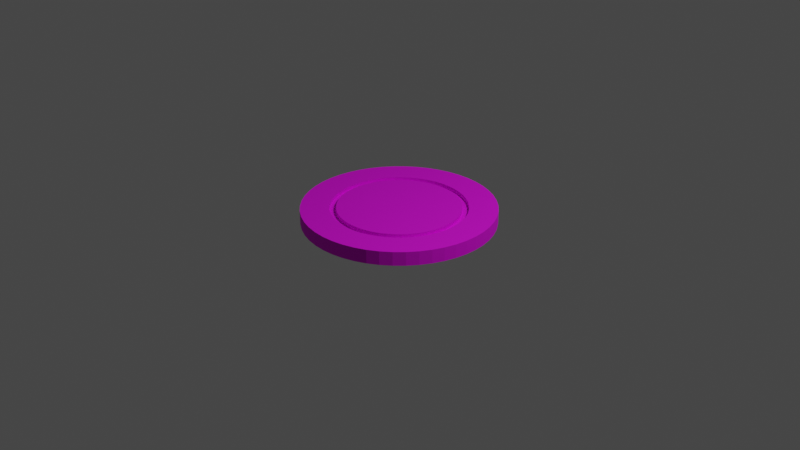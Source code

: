 # Source: Poker_Chip_Red_.blend  (saved by Blender 3.3.6; exported with 4.5.12 LTS)
import bpy
from mathutils import Matrix  # noqa: F401  (used for matrix-valued properties, if any)

bpy.ops.wm.read_factory_settings(use_empty=True)
scene = bpy.context.scene
scene.name = 'Scene'

# ---- collections
col_collection = bpy.data.collections.new('Collection'); scene.collection.children.link(col_collection)

# ---- images (referenced by path relative to the original .blend; pixels are not part of the script)
import os
ASSET_DIR = os.environ.get("B2B_ASSET_DIR", "")  # directory of the original .blend (textures are referenced by path, not embedded)
HERE = os.path.dirname(os.path.abspath(__file__))  # packed textures are extracted next to this script under _unpacked/

def load_image(name, relpath, width, height, colorspace="sRGB"):
    """Load a texture the original file referenced (path relative to the .blend, or extracted next to this script)."""
    p = next((c for c in (os.path.join(HERE, relpath), os.path.join(ASSET_DIR, relpath)) if relpath and os.path.exists(c)), "")
    if p:
        img = bpy.data.images.load(p, check_existing=True)
        img.name = name
    else:  # same state as the original file: an image datablock whose file is absent (Cycles renders it pink)
        img = bpy.data.images.new(name, width, height)
        img.source = "FILE"
        img.filepath = "//" + (relpath or name)
    img.colorspace_settings.name = colorspace
    return img
img_pokerchip_dice_rot_jpg_001 = load_image('pokerchip-dice-rot.jpg.001', 'pokerchip-dice-rot.jpg', 1024, 1024, 'sRGB')
img_poker_chip_baked = load_image('Poker Chip Baked', '', 1024, 1024, 'sRGB')

# ---- materials (node trees are filled in below, after node groups)
mat_material_001 = bpy.data.materials.new('Material.001')

# ---- material node trees
mat_material_001.use_nodes = True; mat_material_001.node_tree.nodes.clear()
_N = mat_material_001.node_tree.nodes; _L = mat_material_001.node_tree.links
n0 = _N.new('ShaderNodeBsdfPrincipled'); n0.name = 'Principled BSDF'; n0.location = (10, 244)
n0.distribution = 'GGX'
n0.subsurface_method = 'RANDOM_WALK_SKIN'
n0.inputs[1].default_value = 0.3564
n0.inputs[2].default_value = 0.78
n0.inputs[3].default_value = 1.45
n0.inputs[11].default_value = 1.552
n0.inputs[12].default_value = 0.2145
n0.inputs[13].default_value = 0.6091
n0.inputs[27].default_value = (0.0, 0.0, 0.0, 1.0)
n0.inputs[28].default_value = 1.0
n1 = _N.new('ShaderNodeOutputMaterial'); n1.name = 'Material Output'; n1.location = (456, 208)
n2 = _N.new('ShaderNodeTexImage'); n2.name = 'Image Texture'; n2.location = (-344, 102)
n2.image = img_pokerchip_dice_rot_jpg_001
n3 = _N.new('ShaderNodeTexImage'); n3.name = 'Image Texture.001'; n3.location = (-373, 440)
n3.image = img_poker_chip_baked
n4 = _N.new('ShaderNodeMix'); n4.name = 'Mix'; n4.location = (-260, 124)
n4.data_type = 'RGBA'
n4.inputs[0].default_value = 0.3564
n4.inputs[7].default_value = (1.0, 1.0, 1.0, 1.0)
n5 = _N.new('ShaderNodeMix'); n5.name = 'Mix.001'; n5.location = (-160, 124)
n5.data_type = 'RGBA'
n5.inputs[0].default_value = 0.2691
n5.inputs[6].default_value = (1.0, 1.0, 1.0, 1.0)
_L.new(n0.outputs[0], n1.inputs[0])
_L.new(n2.outputs[0], n0.inputs[0])
_L.new(n2.outputs[0], n4.inputs[6])
_L.new(n4.outputs[2], n5.inputs[7])
_L.new(n5.outputs[2], n0.inputs[14])
n1.is_active_output = True

# ---- world
world_world = bpy.data.worlds.new('World'); scene.world = world_world
world_world.use_nodes = True; world_world.node_tree.nodes.clear()
_N = world_world.node_tree.nodes; _L = world_world.node_tree.links
n0 = _N.new('ShaderNodeOutputWorld'); n0.name = 'World Output'; n0.location = (300, 300)
n1 = _N.new('ShaderNodeBackground'); n1.name = 'Background'; n1.location = (10, 300)
n1.inputs[0].default_value = (0.05088, 0.05088, 0.05088, 1.0)
_L.new(n1.outputs[0], n0.inputs[0])
n0.is_active_output = True
world_world.color = (0.05088, 0.05088, 0.05088)
world_world.use_sun_shadow = False
world_world.sun_shadow_jitter_overblur = 0.0

# ---- cameras
cam_camera = bpy.data.cameras.new('Camera')
cam_camera.clip_end = 100.0
cam_camera.ortho_scale = 7.314

# ---- lights
light_light = bpy.data.lights.new('Light', 'POINT')
light_light.transmission_factor = 0.0
light_light.energy = 1000.0
light_light.shadow_soft_size = 0.1
light_light.shadow_maximum_resolution = 0.006
light_light.use_absolute_resolution = True

# ---- meshes
me_circle = bpy.data.meshes.new('Circle')
me_circle.from_pydata([(0.0, 1.0, 0.0), (-0.1253, 0.9921, 0.0), (-0.2487, 0.9686, 0.0), (-0.3681, 0.9298, 0.0), (-0.4818, 0.8763, 0.0), (-0.5878, 0.809, 0.0), (-0.6845, 0.729, 0.0), (-0.7705, 0.6374, 0.0), (-0.8443, 0.5358, 0.0), (-0.9048, 0.4258, 0.0), (-0.9511, 0.309, 0.0), (-0.9823, 0.1874, 0.0), (-0.998, 0.06279, 0.0), (-0.998, -0.06279, 0.0), (-0.9823, -0.1874, 0.0), (-0.9511, -0.309, 0.0), (-0.9048, -0.4258, 0.0), (-0.8443, -0.5358, 0.0), (-0.7705, -0.6374, 0.0), (-0.6845, -0.729, 0.0), (-0.5878, -0.809, 0.0), (-0.4818, -0.8763, 0.0), (-0.3681, -0.9298, 0.0), (-0.2487, -0.9686, 0.0), (-0.1253, -0.9921, 0.0), (0.0, -1.0, 0.0), (0.1253, -0.9921, 0.0), (0.2487, -0.9686, 0.0), (0.3681, -0.9298, 0.0), (0.4818, -0.8763, 0.0), (0.5878, -0.809, 0.0), (0.6845, -0.729, 0.0), (0.7705, -0.6374, 0.0), (0.8443, -0.5358, 0.0), (0.9048, -0.4258, 0.0), (0.9511, -0.309, 0.0), (0.9823, -0.1874, 0.0), (0.998, -0.06279, 0.0), (0.998, 0.06279, 0.0), (0.9823, 0.1874, 0.0), (0.9511, 0.309, 0.0), (0.9048, 0.4258, 0.0), (0.8443, 0.5358, 0.0), (0.7705, 0.6374, 0.0), (0.6845, 0.729, 0.0), (0.5878, 0.809, 0.0), (0.4818, 0.8763, 0.0), (0.3681, 0.9298, 0.0), (0.2487, 0.9686, 0.0), (0.1253, 0.9921, 0.0), (3.287e-08, 0.5818, 0.0), (-0.07292, 0.5772, 0.0), (-0.1447, 0.5635, 0.0), (-0.2142, 0.541, 0.0), (-0.2803, 0.5098, 0.0), (-0.342, 0.4707, 0.0), (-0.3983, 0.4241, 0.0), (-0.4483, 0.3709, 0.0), (-0.4912, 0.3117, 0.0), (-0.5264, 0.2477, 0.0), (-0.5533, 0.1798, 0.0), (-0.5715, 0.109, 0.0), (-0.5807, 0.03653, 0.0), (-0.5807, -0.03653, 0.0), (-0.5715, -0.109, 0.0), (-0.5533, -0.1798, 0.0), (-0.5264, -0.2477, 0.0), (-0.4912, -0.3117, 0.0), (-0.4483, -0.3709, 0.0), (-0.3983, -0.4241, 0.0), (-0.342, -0.4707, 0.0), (-0.2803, -0.5098, 0.0), (-0.2142, -0.541, 0.0), (-0.1447, -0.5635, 0.0), (-0.07292, -0.5772, 0.0), (-3.287e-08, -0.5818, 0.0), (0.07292, -0.5772, 0.0), (0.1447, -0.5635, 0.0), (0.2142, -0.541, 0.0), (0.2803, -0.5098, 0.0), (0.342, -0.4707, 0.0), (0.3983, -0.4241, 0.0), (0.4483, -0.3709, 0.0), (0.4912, -0.3117, 0.0), (0.5264, -0.2477, 0.0), (0.5533, -0.1798, 0.0), (0.5715, -0.109, 0.0), (0.5807, -0.03653, 0.0), (0.5807, 0.03653, 0.0), (0.5715, 0.109, 0.0), (0.5533, 0.1798, 0.0), (0.5264, 0.2477, 0.0), (0.4912, 0.3117, 0.0), (0.4483, 0.3709, 0.0), (0.3983, 0.4241, 0.0), (0.342, 0.4707, 0.0), (0.2803, 0.5098, 0.0), (0.2142, 0.541, 0.0), (0.1447, 0.5635, 0.0), (0.07292, 0.5772, 0.0), (2.325e-08, 0.6359, 0.1449), (-0.07969, 0.6308, 0.1449), (-0.1581, 0.6159, 0.1449), (-0.2341, 0.5912, 0.1449), (-0.3063, 0.5572, 0.1449), (-0.3737, 0.5144, 0.1449), (-0.4353, 0.4635, 0.1449), (-0.4899, 0.4053, 0.1449), (-0.5369, 0.3407, 0.1449), (-0.5753, 0.2707, 0.1449), (-0.6047, 0.1965, 0.1449), (-0.6246, 0.1191, 0.1449), (-0.6346, 0.03993, 0.1449), (-0.6346, -0.03993, 0.1449), (-0.6246, -0.1191, 0.1449), (-0.6047, -0.1965, 0.1449), (-0.5753, -0.2707, 0.1449), (-0.5369, -0.3407, 0.1449), (-0.4899, -0.4053, 0.1449), (-0.4353, -0.4635, 0.1449), (-0.3737, -0.5144, 0.1449), (-0.3063, -0.5572, 0.1449), (-0.2341, -0.5912, 0.1449), (-0.1581, -0.6159, 0.1449), (-0.07969, -0.6308, 0.1449), (-2.325e-08, -0.6359, 0.1449), (0.07969, -0.6308, 0.1449), (0.1581, -0.6159, 0.1449), (0.2341, -0.5912, 0.1449), (0.3063, -0.5572, 0.1449), (0.3737, -0.5144, 0.1449), (0.4353, -0.4635, 0.1449), (0.4899, -0.4053, 0.1449), (0.5369, -0.3407, 0.1449), (0.5753, -0.2707, 0.1449), (0.6047, -0.1965, 0.1449), (0.6246, -0.1191, 0.1449), (0.6346, -0.03993, 0.1449), (0.6346, 0.03993, 0.1449), (0.6246, 0.1191, 0.1449), (0.6047, 0.1965, 0.1449), (0.5753, 0.2707, 0.1449), (0.5369, 0.3407, 0.1449), (0.4899, 0.4053, 0.1449), (0.4353, 0.4635, 0.1449), (0.3737, 0.5144, 0.1449), (0.3063, 0.5572, 0.1449), (0.2341, 0.5912, 0.1449), (0.1581, 0.6159, 0.1449), (0.07969, 0.6308, 0.1449), (-0.1253, 0.9921, 0.1449), (0.0, 1.0, 0.1449), (-0.2487, 0.9686, 0.1449), (-0.3681, 0.9298, 0.1449), (-0.4818, 0.8763, 0.1449), (-0.5878, 0.809, 0.1449), (-0.6845, 0.729, 0.1449), (-0.7705, 0.6374, 0.1449), (-0.8443, 0.5358, 0.1449), (-0.9048, 0.4258, 0.1449), (-0.9511, 0.309, 0.1449), (-0.9823, 0.1874, 0.1449), (-0.998, 0.06279, 0.1449), (-0.998, -0.06279, 0.1449), (-0.9823, -0.1874, 0.1449), (-0.9511, -0.309, 0.1449), (-0.9048, -0.4258, 0.1449), (-0.8443, -0.5358, 0.1449), (-0.7705, -0.6374, 0.1449), (-0.6845, -0.729, 0.1449), (-0.5878, -0.809, 0.1449), (-0.4818, -0.8763, 0.1449), (-0.3681, -0.9298, 0.1449), (-0.2487, -0.9686, 0.1449), (-0.1253, -0.9921, 0.1449), (0.0, -1.0, 0.1449), (0.1253, -0.9921, 0.1449), (0.2487, -0.9686, 0.1449), (0.3681, -0.9298, 0.1449), (0.4818, -0.8763, 0.1449), (0.5878, -0.809, 0.1449), (0.6845, -0.729, 0.1449), (0.7705, -0.6374, 0.1449), (0.8443, -0.5358, 0.1449), (0.9048, -0.4258, 0.1449), (0.9511, -0.309, 0.1449), (0.9823, -0.1874, 0.1449), (0.998, -0.06279, 0.1449), (0.998, 0.06279, 0.1449), (0.9823, 0.1874, 0.1449), (0.9511, 0.309, 0.1449), (0.9048, 0.4258, 0.1449), (0.8443, 0.5358, 0.1449), (0.7705, 0.6374, 0.1449), (0.6845, 0.729, 0.1449), (0.5878, 0.809, 0.1449), (0.4818, 0.8763, 0.1449), (0.3681, 0.9298, 0.1449), (0.2487, 0.9686, 0.1449), (0.1253, 0.9921, 0.1449), (-0.08827, 0.6987, 0.1449), (0.0, 0.7043, 0.1449), (-0.1752, 0.6822, 0.1449), (-0.2593, 0.6548, 0.1449), (-0.3393, 0.6172, 0.1449), (-0.414, 0.5698, 0.1449), (-0.4821, 0.5134, 0.1449), (-0.5427, 0.4489, 0.1449), (-0.5947, 0.3774, 0.1449), (-0.6373, 0.2999, 0.1449), (-0.6698, 0.2176, 0.1449), (-0.6918, 0.132, 0.1449), (-0.7029, 0.04422, 0.1449), (-0.7029, -0.04422, 0.1449), (-0.6918, -0.132, 0.1449), (-0.6698, -0.2176, 0.1449), (-0.6373, -0.2999, 0.1449), (-0.5947, -0.3774, 0.1449), (-0.5427, -0.4489, 0.1449), (-0.4821, -0.5134, 0.1449), (-0.414, -0.5698, 0.1449), (-0.3393, -0.6172, 0.1449), (-0.2593, -0.6548, 0.1449), (-0.1752, -0.6822, 0.1449), (-0.08827, -0.6987, 0.1449), (0.0, -0.7043, 0.1449), (0.08827, -0.6987, 0.1449), (0.1752, -0.6822, 0.1449), (0.2593, -0.6548, 0.1449), (0.3393, -0.6172, 0.1449), (0.414, -0.5698, 0.1449), (0.4821, -0.5134, 0.1449), (0.5427, -0.4489, 0.1449), (0.5947, -0.3774, 0.1449), (0.6373, -0.2999, 0.1449), (0.6698, -0.2176, 0.1449), (0.6918, -0.132, 0.1449), (0.7029, -0.04422, 0.1449), (0.7029, 0.04422, 0.1449), (0.6918, 0.132, 0.1449), (0.6698, 0.2176, 0.1449), (0.6373, 0.2999, 0.1449), (0.5947, 0.3774, 0.1449), (0.5427, 0.4489, 0.1449), (0.4821, 0.5134, 0.1449), (0.414, 0.5698, 0.1449), (0.3393, 0.6172, 0.1449), (0.2593, 0.6548, 0.1449), (0.1752, 0.6822, 0.1449), (0.08827, 0.6987, 0.1449), (-0.08827, 0.6987, 0.1021), (0.0, 0.7043, 0.1021), (-0.1752, 0.6822, 0.1021), (-0.2593, 0.6548, 0.1021), (-0.3393, 0.6172, 0.1021), (-0.414, 0.5698, 0.1021), (-0.4821, 0.5134, 0.1021), (-0.5427, 0.4489, 0.1021), (-0.5947, 0.3774, 0.1021), (-0.6373, 0.2999, 0.1021), (-0.6698, 0.2176, 0.1021), (-0.6918, 0.132, 0.1021), (-0.7029, 0.04422, 0.1021), (-0.7029, -0.04422, 0.1021), (-0.6918, -0.132, 0.1021), (-0.6698, -0.2176, 0.1021), (-0.6373, -0.2999, 0.1021), (-0.5947, -0.3774, 0.1021), (-0.5427, -0.4489, 0.1021), (-0.4821, -0.5134, 0.1021), (-0.414, -0.5698, 0.1021), (-0.3393, -0.6172, 0.1021), (-0.2593, -0.6548, 0.1021), (-0.1752, -0.6822, 0.1021), (-0.08827, -0.6987, 0.1021), (0.0, -0.7043, 0.1021), (0.08827, -0.6987, 0.1021), (0.1752, -0.6822, 0.1021), (0.2593, -0.6548, 0.1021), (0.3393, -0.6172, 0.1021), (0.414, -0.5698, 0.1021), (0.4821, -0.5134, 0.1021), (0.5427, -0.4489, 0.1021), (0.5947, -0.3774, 0.1021), (0.6373, -0.2999, 0.1021), (0.6698, -0.2176, 0.1021), (0.6918, -0.132, 0.1021), (0.7029, -0.04422, 0.1021), (0.7029, 0.04422, 0.1021), (0.6918, 0.132, 0.1021), (0.6698, 0.2176, 0.1021), (0.6373, 0.2999, 0.1021), (0.5947, 0.3774, 0.1021), (0.5427, 0.4489, 0.1021), (0.4821, 0.5134, 0.1021), (0.414, 0.5698, 0.1021), (0.3393, 0.6172, 0.1021), (0.2593, 0.6548, 0.1021), (0.1752, 0.6822, 0.1021), (0.08827, 0.6987, 0.1021), (-0.07969, 0.6308, 0.1021), (2.325e-08, 0.6359, 0.1021), (-0.1581, 0.6159, 0.1021), (-0.2341, 0.5912, 0.1021), (-0.3063, 0.5572, 0.1021), (-0.3737, 0.5144, 0.1021), (-0.4353, 0.4635, 0.1021), (-0.4899, 0.4053, 0.1021), (-0.5369, 0.3407, 0.1021), (-0.5753, 0.2707, 0.1021), (-0.6047, 0.1965, 0.1021), (-0.6246, 0.1191, 0.1021), (-0.6346, 0.03993, 0.1021), (-0.6346, -0.03993, 0.1021), (-0.6246, -0.1191, 0.1021), (-0.6047, -0.1965, 0.1021), (-0.5753, -0.2707, 0.1021), (-0.5369, -0.3407, 0.1021), (-0.4899, -0.4053, 0.1021), (-0.4353, -0.4635, 0.1021), (-0.3737, -0.5144, 0.1021), (-0.3063, -0.5572, 0.1021), (-0.2341, -0.5912, 0.1021), (-0.1581, -0.6159, 0.1021), (-0.07969, -0.6308, 0.1021), (-2.325e-08, -0.6359, 0.1021), (0.07969, -0.6308, 0.1021), (0.1581, -0.6159, 0.1021), (0.2341, -0.5912, 0.1021), (0.3063, -0.5572, 0.1021), (0.3737, -0.5144, 0.1021), (0.4353, -0.4635, 0.1021), (0.4899, -0.4053, 0.1021), (0.5369, -0.3407, 0.1021), (0.5753, -0.2707, 0.1021), (0.6047, -0.1965, 0.1021), (0.6246, -0.1191, 0.1021), (0.6346, -0.03993, 0.1021), (0.6346, 0.03993, 0.1021), (0.6246, 0.1191, 0.1021), (0.6047, 0.1965, 0.1021), (0.5753, 0.2707, 0.1021), (0.5369, 0.3407, 0.1021), (0.4899, 0.4053, 0.1021), (0.4353, 0.4635, 0.1021), (0.3737, 0.5144, 0.1021), (0.3063, 0.5572, 0.1021), (0.2341, 0.5912, 0.1021), (0.1581, 0.6159, 0.1021), (0.07969, 0.6308, 0.1021), (-0.1253, 0.9921, 0.0), (0.0, 1.0, 0.0), (-0.2487, 0.9686, 0.0), (-0.3681, 0.9298, 0.0), (-0.4818, 0.8763, 0.0), (-0.5878, 0.809, 0.0), (-0.6845, 0.729, 0.0), (-0.7705, 0.6374, 0.0), (-0.8443, 0.5358, 0.0), (-0.9048, 0.4258, 0.0), (-0.9511, 0.309, 0.0), (-0.9823, 0.1874, 0.0), (-0.998, 0.06279, 0.0), (-0.998, -0.06279, 0.0), (-0.9823, -0.1874, 0.0), (-0.9511, -0.309, 0.0), (-0.9048, -0.4258, 0.0), (-0.8443, -0.5358, 0.0), (-0.7705, -0.6374, 0.0), (-0.6845, -0.729, 0.0), (-0.5878, -0.809, 0.0), (-0.4818, -0.8763, 0.0), (-0.3681, -0.9298, 0.0), (-0.2487, -0.9686, 0.0), (-0.1253, -0.9921, 0.0), (0.0, -1.0, 0.0), (0.1253, -0.9921, 0.0), (0.2487, -0.9686, 0.0), (0.3681, -0.9298, 0.0), (0.4818, -0.8763, 0.0), (0.5878, -0.809, 0.0), (0.6845, -0.729, 0.0), (0.7705, -0.6374, 0.0), (0.8443, -0.5358, 0.0), (0.9048, -0.4258, 0.0), (0.9511, -0.309, 0.0), (0.9823, -0.1874, 0.0), (0.998, -0.06279, 0.0), (0.998, 0.06279, 0.0), (0.9823, 0.1874, 0.0), (0.9511, 0.309, 0.0), (0.9048, 0.4258, 0.0), (0.8443, 0.5358, 0.0), (0.7705, 0.6374, 0.0), (0.6845, 0.729, 0.0), (0.5878, 0.809, 0.0), (0.4818, 0.8763, 0.0), (0.3681, 0.9298, 0.0), (0.2487, 0.9686, 0.0), (0.1253, 0.9921, 0.0), (-0.08454, 0.6692, 0.0), (0.0, 0.6745, 0.0), (-0.1677, 0.6533, 0.0), (-0.2483, 0.6272, 0.0), (-0.325, 0.5911, 0.0), (-0.3965, 0.5457, 0.0), (-0.4617, 0.4917, 0.0), (-0.5197, 0.43, 0.0), (-0.5695, 0.3614, 0.0), (-0.6103, 0.2872, 0.0), (-0.6415, 0.2084, 0.0), (-0.6626, 0.1264, 0.0), (-0.6732, 0.04235, 0.0), (-0.6732, -0.04235, 0.0), (-0.6626, -0.1264, 0.0), (-0.6415, -0.2084, 0.0), (-0.6103, -0.2872, 0.0), (-0.5695, -0.3614, 0.0), (-0.5197, -0.43, 0.0), (-0.4617, -0.4917, 0.0), (-0.3965, -0.5457, 0.0), (-0.325, -0.5911, 0.0), (-0.2483, -0.6272, 0.0), (-0.1677, -0.6533, 0.0), (-0.08454, -0.6692, 0.0), (0.0, -0.6745, 0.0), (0.08454, -0.6692, 0.0), (0.1677, -0.6533, 0.0), (0.2483, -0.6272, 0.0), (0.325, -0.5911, 0.0), (0.3965, -0.5457, 0.0), (0.4617, -0.4917, 0.0), (0.5197, -0.43, 0.0), (0.5695, -0.3614, 0.0), (0.6103, -0.2872, 0.0), (0.6415, -0.2084, 0.0), (0.6626, -0.1264, 0.0), (0.6732, -0.04235, 0.0), (0.6732, 0.04235, 0.0), (0.6626, 0.1264, 0.0), (0.6415, 0.2084, 0.0), (0.6103, 0.2872, 0.0), (0.5695, 0.3614, 0.0), (0.5197, 0.43, 0.0), (0.4617, 0.4917, 0.0), (0.3965, 0.5457, 0.0), (0.325, 0.5911, 0.0), (0.2483, 0.6272, 0.0), (0.1677, 0.6533, 0.0), (0.08454, 0.6692, 0.0), (-0.08454, 0.6692, 0.03933), (0.0, 0.6745, 0.03933), (-0.1677, 0.6533, 0.03933), (-0.2483, 0.6272, 0.03933), (-0.325, 0.5911, 0.03933), (-0.3965, 0.5457, 0.03933), (-0.4617, 0.4917, 0.03933), (-0.5197, 0.43, 0.03933), (-0.5695, 0.3614, 0.03933), (-0.6103, 0.2872, 0.03933), (-0.6415, 0.2084, 0.03933), (-0.6626, 0.1264, 0.03933), (-0.6732, 0.04235, 0.03933), (-0.6732, -0.04235, 0.03933), (-0.6626, -0.1264, 0.03933), (-0.6415, -0.2084, 0.03933), (-0.6103, -0.2872, 0.03933), (-0.5695, -0.3614, 0.03933), (-0.5197, -0.43, 0.03933), (-0.4617, -0.4917, 0.03933), (-0.3965, -0.5457, 0.03933), (-0.325, -0.5911, 0.03933), (-0.2483, -0.6272, 0.03933), (-0.1677, -0.6533, 0.03933), (-0.08454, -0.6692, 0.03933), (0.0, -0.6745, 0.03933), (0.08454, -0.6692, 0.03933), (0.1677, -0.6533, 0.03933), (0.2483, -0.6272, 0.03933), (0.325, -0.5911, 0.03933), (0.3965, -0.5457, 0.03933), (0.4617, -0.4917, 0.03933), (0.5197, -0.43, 0.03933), (0.5695, -0.3614, 0.03933), (0.6103, -0.2872, 0.03933), (0.6415, -0.2084, 0.03933), (0.6626, -0.1264, 0.03933), (0.6732, -0.04235, 0.03933), (0.6732, 0.04235, 0.03933), (0.6626, 0.1264, 0.03933), (0.6415, 0.2084, 0.03933), (0.6103, 0.2872, 0.03933), (0.5695, 0.3614, 0.03933), (0.5197, 0.43, 0.03933), (0.4617, 0.4917, 0.03933), (0.3965, 0.5457, 0.03933), (0.325, 0.5911, 0.03933), (0.2483, 0.6272, 0.03933), (0.1677, 0.6533, 0.03933), (0.08454, 0.6692, 0.03933), (-0.07292, 0.5772, 0.03933), (3.287e-08, 0.5818, 0.03933), (-0.1447, 0.5635, 0.03933), (-0.2142, 0.541, 0.03933), (-0.2803, 0.5098, 0.03933), (-0.342, 0.4707, 0.03933), (-0.3983, 0.4241, 0.03933), (-0.4483, 0.3709, 0.03933), (-0.4912, 0.3117, 0.03933), (-0.5264, 0.2477, 0.03933), (-0.5533, 0.1798, 0.03933), (-0.5715, 0.109, 0.03933), (-0.5807, 0.03653, 0.03933), (-0.5807, -0.03653, 0.03933), (-0.5715, -0.109, 0.03933), (-0.5533, -0.1798, 0.03933), (-0.5264, -0.2477, 0.03933), (-0.4912, -0.3117, 0.03933), (-0.4483, -0.3709, 0.03933), (-0.3983, -0.4241, 0.03933), (-0.342, -0.4707, 0.03933), (-0.2803, -0.5098, 0.03933), (-0.2142, -0.541, 0.03933), (-0.1447, -0.5635, 0.03933), (-0.07292, -0.5772, 0.03933), (-3.287e-08, -0.5818, 0.03933), (0.07292, -0.5772, 0.03933), (0.1447, -0.5635, 0.03933), (0.2142, -0.541, 0.03933), (0.2803, -0.5098, 0.03933), (0.342, -0.4707, 0.03933), (0.3983, -0.4241, 0.03933), (0.4483, -0.3709, 0.03933), (0.4912, -0.3117, 0.03933), (0.5264, -0.2477, 0.03933), (0.5533, -0.1798, 0.03933), (0.5715, -0.109, 0.03933), (0.5807, -0.03653, 0.03933), (0.5807, 0.03653, 0.03933), (0.5715, 0.109, 0.03933), (0.5533, 0.1798, 0.03933), (0.5264, 0.2477, 0.03933), (0.4912, 0.3117, 0.03933), (0.4483, 0.3709, 0.03933), (0.3983, 0.4241, 0.03933), (0.342, 0.4707, 0.03933), (0.2803, 0.5098, 0.03933), (0.2142, 0.541, 0.03933), (0.1447, 0.5635, 0.03933), (0.07292, 0.5772, 0.03933), (0.9609, 0.2706, 0.1449), (0.9604, 0.2728, 0.0), (0.9604, 0.2728, 0.0), (0.5577, 0.8281, 0.1449), (0.5579, 0.828, 0.0), (0.5579, 0.828, 0.0), (-0.4515, 0.8905, 0.0), (-0.4533, 0.8897, 0.1449), (-0.4515, 0.8905, 0.0), (-0.7242, 0.6868, 0.0), (-0.7223, 0.6887, 0.1449), (-0.7242, 0.6868, 0.0), (-0.998, 0.01003, 0.0), (-0.998, 0.01003, 0.0), (-0.998, 0.008784, 0.1449), (-0.5245, -0.8492, 0.0), (-0.5229, -0.8502, 0.1449), (-0.5245, -0.8492, 0.0), (0.4447, -0.8938, 0.1449), (0.4442, -0.894, 0.0), (0.4442, -0.894, 0.0), (0.7089, -0.7031, 0.1449), (0.7089, -0.703, 0.0), (0.7089, -0.703, 0.0)], [], [(21, 567, 20, 370, 565, 371), (48, 47, 397, 398), (8, 7, 357, 358), (35, 34, 384, 385), (22, 21, 371, 372), (49, 48, 398, 399), (9, 8, 358, 359), (36, 35, 385, 386), (23, 22, 372, 373), (0, 49, 399, 351), (10, 9, 359, 360), (37, 36, 386, 387), (24, 23, 373, 374), (11, 10, 360, 361), (38, 37, 387, 388), (25, 24, 374, 375), (12, 11, 361, 362), (39, 38, 388, 389), (26, 25, 375, 376), (13, 562, 12, 362, 563, 363), (40, 551, 39, 389, 552, 390), (27, 26, 376, 377), (14, 13, 363, 364), (41, 40, 390, 391), (1, 0, 351, 350), (28, 27, 377, 378), (15, 14, 364, 365), (42, 41, 391, 392), (2, 1, 350, 352), (29, 569, 28, 378, 570, 379), (16, 15, 365, 366), (43, 42, 392, 393), (3, 2, 352, 353), (30, 29, 379, 380), (17, 16, 366, 367), (44, 43, 393, 394), (4, 558, 3, 353, 556, 354), (31, 30, 380, 381), (18, 17, 367, 368), (45, 44, 394, 395), (5, 4, 354, 355), (32, 572, 31, 381, 573, 382), (19, 18, 368, 369), (46, 554, 45, 395, 555, 396), (6, 5, 355, 356), (33, 32, 382, 383), (20, 19, 369, 370), (47, 46, 396, 397), (7, 561, 6, 356, 559, 357), (34, 33, 383, 384), (361, 360, 160, 161), (101, 100, 149, 148, 147, 146, 145, 144, 143, 142, 141, 140, 139, 138, 137, 136, 135, 134, 133, 132, 131, 130, 129, 128, 127, 126, 125, 124, 123, 122, 121, 120, 119, 118, 117, 116, 115, 114, 113, 112, 111, 110, 109, 108, 107, 106, 105, 104, 103, 102), (388, 387, 187, 188), (375, 374, 174, 175), (362, 361, 161, 162), (389, 388, 188, 189), (376, 375, 175, 176), (363, 563, 564, 163), (390, 552, 550, 190), (377, 376, 176, 177), (364, 363, 163, 164), (391, 390, 190, 191), (350, 351, 151, 150), (378, 377, 177, 178), (365, 364, 164, 165), (392, 391, 191, 192), (352, 350, 150, 152), (379, 570, 568, 179), (366, 365, 165, 166), (393, 392, 192, 193), (353, 352, 152, 153), (380, 379, 179, 180), (367, 366, 166, 167), (394, 393, 193, 194), (354, 556, 557, 154), (381, 380, 180, 181), (368, 367, 167, 168), (395, 394, 194, 195), (355, 354, 154, 155), (382, 573, 571, 182), (369, 368, 168, 169), (396, 555, 553, 196), (356, 355, 155, 156), (383, 382, 182, 183), (370, 369, 169, 170), (397, 396, 196, 197), (357, 559, 560, 157), (384, 383, 183, 184), (371, 565, 566, 171), (398, 397, 197, 198), (358, 357, 157, 158), (385, 384, 184, 185), (372, 371, 171, 172), (399, 398, 198, 199), (359, 358, 158, 159), (386, 385, 185, 186), (373, 372, 172, 173), (351, 399, 199, 151), (360, 359, 159, 160), (387, 386, 186, 187), (374, 373, 173, 174), (51, 52, 53, 54, 55, 56, 57, 58, 59, 60, 61, 62, 63, 64, 65, 66, 67, 68, 69, 70, 71, 72, 73, 74, 75, 76, 77, 78, 79, 80, 81, 82, 83, 84, 85, 86, 87, 88, 89, 90, 91, 92, 93, 94, 95, 96, 97, 98, 99, 50), (201, 200, 150, 151), (200, 202, 152, 150), (202, 203, 153, 152), (203, 204, 154, 557, 153), (204, 205, 155, 154), (205, 206, 156, 155), (206, 207, 157, 560, 156), (207, 208, 158, 157), (208, 209, 159, 158), (209, 210, 160, 159), (210, 211, 161, 160), (211, 212, 162, 161), (212, 213, 163, 564, 162), (213, 214, 164, 163), (214, 215, 165, 164), (215, 216, 166, 165), (216, 217, 167, 166), (217, 218, 168, 167), (218, 219, 169, 168), (219, 220, 170, 169), (220, 221, 171, 566, 170), (221, 222, 172, 171), (222, 223, 173, 172), (223, 224, 174, 173), (224, 225, 175, 174), (225, 226, 176, 175), (226, 227, 177, 176), (227, 228, 178, 177), (228, 229, 179, 568, 178), (229, 230, 180, 179), (230, 231, 181, 180), (231, 232, 182, 571, 181), (232, 233, 183, 182), (233, 234, 184, 183), (234, 235, 185, 184), (235, 236, 186, 185), (236, 237, 187, 186), (237, 238, 188, 187), (238, 239, 189, 188), (239, 240, 190, 550, 189), (240, 241, 191, 190), (241, 242, 192, 191), (242, 243, 193, 192), (243, 244, 194, 193), (244, 245, 195, 194), (245, 246, 196, 553, 195), (246, 247, 197, 196), (247, 248, 198, 197), (248, 249, 199, 198), (249, 201, 151, 199), (131, 132, 332, 331), (229, 228, 278, 279), (130, 131, 331, 330), (228, 227, 277, 278), (129, 130, 330, 329), (227, 226, 276, 277), (128, 129, 329, 328), (226, 225, 275, 276), (127, 128, 328, 327), (225, 224, 274, 275), (126, 127, 327, 326), (224, 223, 273, 274), (125, 126, 326, 325), (223, 222, 272, 273), (124, 125, 325, 324), (222, 221, 271, 272), (123, 124, 324, 323), (221, 220, 270, 271), (122, 123, 323, 322), (220, 219, 269, 270), (121, 122, 322, 321), (219, 218, 268, 269), (120, 121, 321, 320), (218, 217, 267, 268), (119, 120, 320, 319), (217, 216, 266, 267), (118, 119, 319, 318), (216, 215, 265, 266), (117, 118, 318, 317), (215, 214, 264, 265), (116, 117, 317, 316), (214, 213, 263, 264), (115, 116, 316, 315), (213, 212, 262, 263), (114, 115, 315, 314), (212, 211, 261, 262), (113, 114, 314, 313), (211, 210, 260, 261), (112, 113, 313, 312), (210, 209, 259, 260), (111, 112, 312, 311), (209, 208, 258, 259), (110, 111, 311, 310), (208, 207, 257, 258), (109, 110, 310, 309), (207, 206, 256, 257), (108, 109, 309, 308), (206, 205, 255, 256), (107, 108, 308, 307), (205, 204, 254, 255), (301, 300, 250, 251), (300, 302, 252, 250), (302, 303, 253, 252), (303, 304, 254, 253), (304, 305, 255, 254), (305, 306, 256, 255), (306, 307, 257, 256), (307, 308, 258, 257), (308, 309, 259, 258), (309, 310, 260, 259), (310, 311, 261, 260), (311, 312, 262, 261), (312, 313, 263, 262), (313, 314, 264, 263), (314, 315, 265, 264), (315, 316, 266, 265), (316, 317, 267, 266), (317, 318, 268, 267), (318, 319, 269, 268), (319, 320, 270, 269), (320, 321, 271, 270), (321, 322, 272, 271), (322, 323, 273, 272), (323, 324, 274, 273), (324, 325, 275, 274), (325, 326, 276, 275), (326, 327, 277, 276), (327, 328, 278, 277), (328, 329, 279, 278), (329, 330, 280, 279), (330, 331, 281, 280), (331, 332, 282, 281), (332, 333, 283, 282), (333, 334, 284, 283), (334, 335, 285, 284), (335, 336, 286, 285), (336, 337, 287, 286), (337, 338, 288, 287), (338, 339, 289, 288), (339, 340, 290, 289), (340, 341, 291, 290), (341, 342, 292, 291), (342, 343, 293, 292), (343, 344, 294, 293), (344, 345, 295, 294), (345, 346, 296, 295), (346, 347, 297, 296), (347, 348, 298, 297), (348, 349, 299, 298), (349, 301, 251, 299), (230, 229, 279, 280), (132, 133, 333, 332), (231, 230, 280, 281), (133, 134, 334, 333), (232, 231, 281, 282), (134, 135, 335, 334), (233, 232, 282, 283), (135, 136, 336, 335), (234, 233, 283, 284), (136, 137, 337, 336), (235, 234, 284, 285), (137, 138, 338, 337), (236, 235, 285, 286), (138, 139, 339, 338), (237, 236, 286, 287), (139, 140, 340, 339), (238, 237, 287, 288), (140, 141, 341, 340), (239, 238, 288, 289), (141, 142, 342, 341), (240, 239, 289, 290), (142, 143, 343, 342), (241, 240, 290, 291), (143, 144, 344, 343), (242, 241, 291, 292), (144, 145, 345, 344), (243, 242, 292, 293), (145, 146, 346, 345), (244, 243, 293, 294), (146, 147, 347, 346), (245, 244, 294, 295), (147, 148, 348, 347), (246, 245, 295, 296), (148, 149, 349, 348), (247, 246, 296, 297), (149, 100, 301, 349), (248, 247, 297, 298), (249, 248, 298, 299), (100, 101, 300, 301), (201, 249, 299, 251), (101, 102, 302, 300), (102, 103, 303, 302), (200, 201, 251, 250), (103, 104, 304, 303), (202, 200, 250, 252), (104, 105, 305, 304), (203, 202, 252, 253), (105, 106, 306, 305), (204, 203, 253, 254), (106, 107, 307, 306), (400, 401, 351, 350), (402, 400, 350, 352), (403, 402, 352, 353), (404, 403, 353, 556, 354), (405, 404, 354, 355), (406, 405, 355, 356), (407, 406, 356, 559, 357), (408, 407, 357, 358), (409, 408, 358, 359), (410, 409, 359, 360), (411, 410, 360, 361), (412, 411, 361, 362), (413, 412, 362, 563, 363), (414, 413, 363, 364), (415, 414, 364, 365), (416, 415, 365, 366), (417, 416, 366, 367), (418, 417, 367, 368), (419, 418, 368, 369), (420, 419, 369, 370), (421, 420, 370, 565, 371), (422, 421, 371, 372), (423, 422, 372, 373), (424, 423, 373, 374), (425, 424, 374, 375), (426, 425, 375, 376), (427, 426, 376, 377), (428, 427, 377, 378), (429, 428, 378, 570, 379), (430, 429, 379, 380), (431, 430, 380, 381), (432, 431, 381, 573, 382), (433, 432, 382, 383), (434, 433, 383, 384), (435, 434, 384, 385), (436, 435, 385, 386), (437, 436, 386, 387), (438, 437, 387, 388), (439, 438, 388, 389), (440, 439, 389, 552, 390), (441, 440, 390, 391), (442, 441, 391, 392), (443, 442, 392, 393), (444, 443, 393, 394), (445, 444, 394, 395), (446, 445, 395, 555, 396), (447, 446, 396, 397), (448, 447, 397, 398), (449, 448, 398, 399), (401, 449, 399, 351), (433, 434, 484, 483), (86, 85, 535, 536), (432, 433, 483, 482), (85, 84, 534, 535), (431, 432, 482, 481), (84, 83, 533, 534), (430, 431, 481, 480), (83, 82, 532, 533), (429, 430, 480, 479), (82, 81, 531, 532), (428, 429, 479, 478), (81, 80, 530, 531), (427, 428, 478, 477), (80, 79, 529, 530), (426, 427, 477, 476), (79, 78, 528, 529), (425, 426, 476, 475), (78, 77, 527, 528), (424, 425, 475, 474), (77, 76, 526, 527), (423, 424, 474, 473), (76, 75, 525, 526), (422, 423, 473, 472), (75, 74, 524, 525), (421, 422, 472, 471), (74, 73, 523, 524), (420, 421, 471, 470), (73, 72, 522, 523), (419, 420, 470, 469), (72, 71, 521, 522), (418, 419, 469, 468), (71, 70, 520, 521), (417, 418, 468, 467), (70, 69, 519, 520), (416, 417, 467, 466), (69, 68, 518, 519), (415, 416, 466, 465), (68, 67, 517, 518), (414, 415, 465, 464), (67, 66, 516, 517), (413, 414, 464, 463), (66, 65, 515, 516), (412, 413, 463, 462), (65, 64, 514, 515), (411, 412, 462, 461), (64, 63, 513, 514), (410, 411, 461, 460), (63, 62, 512, 513), (409, 410, 460, 459), (62, 61, 511, 512), (500, 501, 451, 450), (502, 500, 450, 452), (503, 502, 452, 453), (504, 503, 453, 454), (505, 504, 454, 455), (506, 505, 455, 456), (507, 506, 456, 457), (508, 507, 457, 458), (509, 508, 458, 459), (510, 509, 459, 460), (511, 510, 460, 461), (512, 511, 461, 462), (513, 512, 462, 463), (514, 513, 463, 464), (515, 514, 464, 465), (516, 515, 465, 466), (517, 516, 466, 467), (518, 517, 467, 468), (519, 518, 468, 469), (520, 519, 469, 470), (521, 520, 470, 471), (522, 521, 471, 472), (523, 522, 472, 473), (524, 523, 473, 474), (525, 524, 474, 475), (526, 525, 475, 476), (527, 526, 476, 477), (528, 527, 477, 478), (529, 528, 478, 479), (530, 529, 479, 480), (531, 530, 480, 481), (532, 531, 481, 482), (533, 532, 482, 483), (534, 533, 483, 484), (535, 534, 484, 485), (536, 535, 485, 486), (537, 536, 486, 487), (538, 537, 487, 488), (539, 538, 488, 489), (540, 539, 489, 490), (541, 540, 490, 491), (542, 541, 491, 492), (543, 542, 492, 493), (544, 543, 493, 494), (545, 544, 494, 495), (546, 545, 495, 496), (547, 546, 496, 497), (548, 547, 497, 498), (549, 548, 498, 499), (501, 549, 499, 451), (87, 86, 536, 537), (434, 435, 485, 484), (88, 87, 537, 538), (435, 436, 486, 485), (89, 88, 538, 539), (436, 437, 487, 486), (90, 89, 539, 540), (437, 438, 488, 487), (91, 90, 540, 541), (438, 439, 489, 488), (92, 91, 541, 542), (439, 440, 490, 489), (93, 92, 542, 543), (440, 441, 491, 490), (94, 93, 543, 544), (441, 442, 492, 491), (95, 94, 544, 545), (442, 443, 493, 492), (96, 95, 545, 546), (443, 444, 494, 493), (97, 96, 546, 547), (444, 445, 495, 494), (98, 97, 547, 548), (445, 446, 496, 495), (99, 98, 548, 549), (446, 447, 497, 496), (50, 99, 549, 501), (447, 448, 498, 497), (448, 449, 499, 498), (51, 50, 501, 500), (449, 401, 451, 499), (52, 51, 500, 502), (53, 52, 502, 503), (401, 400, 450, 451), (54, 53, 503, 504), (400, 402, 452, 450), (55, 54, 504, 505), (402, 403, 453, 452), (56, 55, 505, 506), (403, 404, 454, 453), (57, 56, 506, 507), (404, 405, 455, 454), (58, 57, 507, 508), (405, 406, 456, 455), (59, 58, 508, 509), (406, 407, 457, 456), (60, 59, 509, 510), (407, 408, 458, 457), (61, 60, 510, 511), (408, 409, 459, 458), (550, 552, 389, 189), (553, 555, 395, 195), (557, 556, 353, 153), (560, 559, 356, 156), (564, 563, 362, 162), (566, 565, 370, 170), (568, 570, 378, 178), (571, 573, 381, 181)])
_uv = me_circle.uv_layers.new(name='UVMap')
_uv.uv.foreach_set('vector', [0.0, 0.0, 0.0, 0.0, 0.0, 0.0, 0.0, 0.0, 0.0, 0.0, 0.0, 0.0, 0.0, 0.0, 0.0, 0.0, 0.0, 0.0, 0.0, 0.0, 0.0, 0.0, 0.0, 0.0, 0.0, 0.0, 0.0, 0.0, 0.0, 0.0, 0.0, 0.0, 0.0, 0.0, 0.0, 0.0, 0.0, 0.0, 0.0, 0.0, 0.0, 0.0, 0.0, 0.0, 0.0, 0.0, 0.0, 0.0, 0.0, 0.0, 0.0, 0.0, 0.0, 0.0, 0.0, 0.0, 0.0, 0.0, 0.0, 0.0, 0.0, 0.0, 0.0, 0.0, 0.0, 0.0, 0.0, 0.0, 0.0, 0.0, 0.0, 0.0, 0.0, 0.0, 0.0, 0.0, 0.0, 0.0, 0.0, 0.0, 0.0, 0.0, 0.0, 0.0, 0.0, 0.0, 0.0, 0.0, 0.0, 0.0, 0.0, 0.0, 0.0, 0.0, 0.0, 0.0, 0.0, 0.0, 0.0, 0.0, 0.0, 0.0, 0.0, 0.0, 0.0, 0.0, 0.0, 0.0, 0.0, 0.0, 0.0, 0.0, 0.0, 0.0, 0.0, 0.0, 0.0, 0.0, 0.0, 0.0, 0.0, 0.0, 0.0, 0.0, 0.0, 0.0, 0.0, 0.0, 0.0, 0.0, 0.0, 0.0, 0.0, 0.0, 0.0, 0.0, 0.0, 0.0, 0.0, 0.0, 0.4927, 0.5644, 0.4927, 0.5655, 0.4927, 0.5655, 0.4927, 0.5644, 0.0, 0.0, 0.0, 0.0, 0.0, 0.0, 0.0, 0.0, 0.0, 0.0, 0.0, 0.0, 0.0, 0.0, 0.0, 0.0, 0.0, 0.0, 0.0, 0.0, 0.0, 0.0, 0.0, 0.0, 0.0, 0.0, 0.0, 0.0, 0.0, 0.0, 0.0, 0.0, 0.0, 0.0, 0.0, 0.0, 0.0, 0.0, 0.0, 0.0, 0.0, 0.0, 0.0, 0.0, 0.0, 0.0, 0.0, 0.0, 0.0, 0.0, 0.0, 0.0, 0.0, 0.0, 0.0, 0.0, 0.0, 0.0, 0.0, 0.0, 0.0, 0.0, 0.0, 0.0, 0.0, 0.0, 0.0, 0.0, 0.0, 0.0, 0.0, 0.0, 0.0, 0.0, 0.0, 0.0, 0.0, 0.0, 0.0, 0.0, 0.0, 0.0, 0.0, 0.0, 0.0, 0.0, 0.0, 0.0, 0.0, 0.0, 0.0, 0.0, 0.0, 0.0, 0.0, 0.0, 0.0, 0.0, 0.0, 0.0, 0.0, 0.0, 0.0, 0.0, 0.0, 0.0, 0.0, 0.0, 0.0, 0.0, 0.0, 0.0, 0.0, 0.0, 0.0, 0.0, 0.0, 0.0, 0.0, 0.0, 0.0, 0.0, 0.0, 0.0, 0.0, 0.0, 0.0, 0.0, 0.0, 0.0, 0.0, 0.0, 0.0, 0.0, 0.0, 0.0, 0.0, 0.0, 0.0, 0.0, 0.0, 0.0, 0.0, 0.0, 0.0, 0.0, 0.0, 0.0, 0.0, 0.0, 0.0, 0.0, 0.0, 0.0, 0.0, 0.0, 0.0, 0.0, 0.0, 0.0, 0.0, 0.0, 0.0, 0.0, 0.0, 0.0, 0.0, 0.0, 0.0, 0.0, 0.0, 0.0, 0.0, 0.0, 0.0, 0.0, 0.0, 0.0, 0.0, 0.0, 0.0, 0.0, 0.0, 0.0, 0.0, 0.0, 0.0, 0.0, 0.0, 0.0, 0.0, 0.0, 0.0, 0.0, 0.0, 0.0, 0.0, 0.0, 0.0, 0.0, 0.0, 0.0, 0.0, 0.0, 0.0, 0.0, 0.0, 0.0, 0.0, 0.0, 0.0, 0.0, 0.0, 0.0, 0.0, 0.0, 0.0, 0.0, 0.0, 0.0, 0.0, 0.0, 0.0, 0.0, 0.0, 0.0, 0.0, 0.0, 0.0, 0.0, 0.0, 0.0, 0.0, 0.0, 0.0, 0.0, 0.0, 0.0, 0.0, 0.0, 0.0, 0.0, 0.0, 0.0, 0.0, 0.0, 0.0, 0.0, 0.0, 0.0, 0.0, 0.0, 0.0, 0.0, 0.0, 0.0, 0.0, 0.0, 0.0, 0.0, 0.0, 0.0, 0.0, 0.0, 0.0, 0.0, 0.0, 0.0, 0.0, 0.0, 0.0, 0.0, 0.0, 0.0, 0.0, 0.0, 0.0, 0.0, 0.0, 0.0, 0.0, 0.0, 0.0, 0.0, 0.4927, 0.4686, 0.4927, 0.481, 0.4927, 0.4837, 0.4927, 0.473, 0.6133, 0.7865, 0.5857, 0.7983, 0.5567, 0.8069, 0.5267, 0.8122, 0.4963, 0.8139, 0.4658, 0.8122, 0.4358, 0.8069, 0.4068, 0.7983, 0.3792, 0.7865, 0.3534, 0.7715, 0.3299, 0.7538, 0.309, 0.7335, 0.2911, 0.7109, 0.2764, 0.6865, 0.2652, 0.6606, 0.2576, 0.6336, 0.2537, 0.606, 0.2537, 0.5781, 0.2576, 0.5505, 0.2652, 0.5235, 0.2764, 0.4976, 0.2911, 0.4732, 0.309, 0.4507, 0.3299, 0.4304, 0.3534, 0.4126, 0.3792, 0.3977, 0.4068, 0.3858, 0.4358, 0.3772, 0.4658, 0.372, 0.4963, 0.3702, 0.5267, 0.372, 0.5567, 0.3772, 0.5857, 0.3858, 0.6133, 0.3977, 0.6391, 0.4126, 0.6626, 0.4304, 0.6835, 0.4507, 0.7015, 0.4732, 0.7162, 0.4976, 0.7274, 0.5235, 0.735, 0.5505, 0.7388, 0.5781, 0.7388, 0.606, 0.735, 0.6336, 0.7274, 0.6606, 0.7162, 0.6865, 0.7015, 0.7109, 0.6835, 0.7335, 0.6626, 0.7538, 0.6391, 0.7715, 0.5184, 0.2843, 0.5184, 0.2731, 0.5184, 0.2675, 0.5184, 0.2771, 0.4927, 0.4108, 0.4927, 0.4053, 0.4927, 0.4179, 0.4927, 0.4226, 0.4927, 0.4567, 0.4927, 0.4686, 0.4927, 0.473, 0.4927, 0.4626, 0.5184, 0.2946, 0.5184, 0.2843, 0.5184, 0.2771, 0.5184, 0.2861, 0.4927, 0.4176, 0.4927, 0.4108, 0.4927, 0.4226, 0.4927, 0.4285, 0.5049, 0.2774, 0.5049, 0.2839, 0.5049, 0.2904, 0.5049, 0.2848, 0.4927, 0.5738, 0.4927, 0.571, 0.4927, 0.5614, 0.4927, 0.5639, 0.4927, 0.4258, 0.4927, 0.4176, 0.4927, 0.4285, 0.4927, 0.4356, 0.5049, 0.267, 0.5049, 0.2774, 0.5049, 0.2848, 0.5049, 0.2759, 0.4927, 0.582, 0.4927, 0.5738, 0.4927, 0.5639, 0.4927, 0.571, 0.4927, 0.5826, 0.4927, 0.5895, 0.4927, 0.5774, 0.4927, 0.5716, 0.4927, 0.4351, 0.4927, 0.4258, 0.4927, 0.4356, 0.4927, 0.4436, 0.5049, 0.2577, 0.5049, 0.267, 0.5049, 0.2759, 0.5049, 0.2678, 0.4927, 0.5889, 0.4927, 0.582, 0.4927, 0.571, 0.4927, 0.577, 0.4927, 0.5745, 0.4927, 0.5826, 0.4927, 0.5716, 0.4927, 0.5645, 0.5103, 0.2611, 0.5103, 0.2577, 0.5103, 0.2653, 0.5103, 0.2682, 0.4927, 0.4177, 0.4927, 0.4258, 0.4927, 0.4359, 0.4927, 0.4288, 0.4927, 0.5944, 0.4927, 0.5889, 0.4927, 0.577, 0.4927, 0.5817, 0.4927, 0.5652, 0.4927, 0.5745, 0.4927, 0.5645, 0.4927, 0.5565, 0.5103, 0.2723, 0.5103, 0.2611, 0.5103, 0.2682, 0.5103, 0.2779, 0.4927, 0.4108, 0.4927, 0.4177, 0.4927, 0.4288, 0.4927, 0.4228, 0.4927, 0.5984, 0.4927, 0.5944, 0.4927, 0.5817, 0.4927, 0.5852, 0.5103, 0.281, 0.5103, 0.2837, 0.5103, 0.2759, 0.5103, 0.2737, 0.5103, 0.2842, 0.5103, 0.2723, 0.5103, 0.2779, 0.5103, 0.2882, 0.4927, 0.4054, 0.4927, 0.4108, 0.4927, 0.4228, 0.4927, 0.4181, 0.4927, 0.6009, 0.4927, 0.5984, 0.4927, 0.5852, 0.4927, 0.5874, 0.5103, 0.2698, 0.5103, 0.281, 0.5103, 0.2737, 0.5103, 0.264, 0.4927, 0.4809, 0.4927, 0.4721, 0.4927, 0.4756, 0.4927, 0.4832, 0.4927, 0.4014, 0.4927, 0.4054, 0.4927, 0.4181, 0.4927, 0.4146, 0.5157, 0.2751, 0.5157, 0.2745, 0.5157, 0.2609, 0.5157, 0.2614, 0.5103, 0.2579, 0.5103, 0.2698, 0.5103, 0.264, 0.5103, 0.2537, 0.4927, 0.4935, 0.4927, 0.4809, 0.4927, 0.4832, 0.4927, 0.4942, 0.4927, 0.399, 0.4927, 0.4014, 0.4927, 0.4146, 0.4927, 0.4125, 0.5157, 0.2744, 0.5157, 0.2751, 0.5157, 0.2614, 0.5157, 0.2608, 0.4927, 0.5193, 0.4927, 0.526, 0.4927, 0.5228, 0.4927, 0.5168, 0.4927, 0.5062, 0.4927, 0.4935, 0.4927, 0.4942, 0.4927, 0.5054, 0.4981, 0.2586, 0.4981, 0.2589, 0.4981, 0.2724, 0.4981, 0.2721, 0.5157, 0.272, 0.5157, 0.2744, 0.5157, 0.2608, 0.5157, 0.2588, 0.4927, 0.5066, 0.4927, 0.5193, 0.4927, 0.5168, 0.4927, 0.5058, 0.4927, 0.5187, 0.4927, 0.5062, 0.4927, 0.5054, 0.4927, 0.5163, 0.4981, 0.2593, 0.4981, 0.2586, 0.4981, 0.2721, 0.4981, 0.2728, 0.4927, 0.5949, 0.4927, 0.5988, 0.4927, 0.5855, 0.4927, 0.5821, 0.4927, 0.4937, 0.4927, 0.5066, 0.4927, 0.5058, 0.4927, 0.4947, 0.4927, 0.531, 0.4927, 0.5187, 0.4927, 0.5163, 0.4927, 0.527, 0.4981, 0.2617, 0.4981, 0.2593, 0.4981, 0.2728, 0.4981, 0.2749, 0.4927, 0.5895, 0.4927, 0.5949, 0.4927, 0.5821, 0.4927, 0.5774, 0.4927, 0.481, 0.4927, 0.4937, 0.4927, 0.4947, 0.4927, 0.4837, 0.4927, 0.5429, 0.4927, 0.531, 0.4927, 0.527, 0.4927, 0.5372, 0.4927, 0.4053, 0.4927, 0.4014, 0.4927, 0.4145, 0.4927, 0.4179, 0.5914, 0.7986, 0.5654, 0.8092, 0.5382, 0.8166, 0.5102, 0.8208, 0.482, 0.8217, 0.4539, 0.8191, 0.4264, 0.8133, 0.4, 0.8042, 0.3749, 0.7921, 0.3517, 0.7771, 0.3307, 0.7594, 0.3123, 0.7393, 0.2966, 0.7172, 0.2841, 0.6934, 0.2748, 0.6683, 0.2689, 0.6422, 0.2665, 0.6156, 0.2677, 0.5888, 0.2724, 0.5624, 0.2805, 0.5368, 0.292, 0.5122, 0.3066, 0.4892, 0.3242, 0.4681, 0.3443, 0.4492, 0.3668, 0.4328, 0.3913, 0.4192, 0.4173, 0.4086, 0.4445, 0.4012, 0.4724, 0.397, 0.5006, 0.3962, 0.5287, 0.3987, 0.5562, 0.4045, 0.5827, 0.4136, 0.6077, 0.4257, 0.6309, 0.4407, 0.6519, 0.4584, 0.6704, 0.4785, 0.686, 0.5006, 0.6986, 0.5244, 0.7079, 0.5496, 0.7137, 0.5757, 0.7161, 0.6023, 0.715, 0.629, 0.7103, 0.6554, 0.7021, 0.681, 0.6906, 0.7056, 0.676, 0.7286, 0.6585, 0.7497, 0.6383, 0.7686, 0.6158, 0.785, 0.5954, 0.8205, 0.6259, 0.8074, 0.6804, 0.8978, 0.637, 0.9165, 0.6259, 0.8074, 0.6545, 0.7909, 0.7209, 0.8743, 0.6804, 0.8978, 0.6545, 0.7909, 0.6805, 0.7712, 0.7579, 0.8464, 0.7209, 0.8743, 0.6805, 0.7712, 0.7037, 0.7487, 0.7907, 0.8145, 0.7825, 0.8224, 0.7579, 0.8464, 0.7037, 0.7487, 0.7235, 0.7237, 0.819, 0.779, 0.7907, 0.8145, 0.7235, 0.7237, 0.7398, 0.6967, 0.8421, 0.7406, 0.819, 0.779, 0.7398, 0.6967, 0.7523, 0.668, 0.8597, 0.6999, 0.8498, 0.7227, 0.8421, 0.7406, 0.7523, 0.668, 0.7607, 0.6381, 0.8717, 0.6574, 0.8597, 0.6999, 0.7607, 0.6381, 0.7649, 0.6075, 0.8777, 0.614, 0.8717, 0.6574, 0.7649, 0.6075, 0.7649, 0.5766, 0.8777, 0.5702, 0.8777, 0.614, 0.7649, 0.5766, 0.7607, 0.546, 0.8717, 0.5267, 0.8777, 0.5702, 0.7607, 0.546, 0.7523, 0.5161, 0.8597, 0.4843, 0.8717, 0.5267, 0.7523, 0.5161, 0.7398, 0.4875, 0.8421, 0.4435, 0.8521, 0.4667, 0.8597, 0.4843, 0.7398, 0.4875, 0.7235, 0.4604, 0.819, 0.4051, 0.8421, 0.4435, 0.7235, 0.4604, 0.7037, 0.4355, 0.7907, 0.3697, 0.819, 0.4051, 0.7037, 0.4355, 0.6805, 0.413, 0.7579, 0.3378, 0.7907, 0.3697, 0.6805, 0.413, 0.6545, 0.3933, 0.7209, 0.3098, 0.7579, 0.3378, 0.6545, 0.3933, 0.6259, 0.3768, 0.6804, 0.2864, 0.7209, 0.3098, 0.6259, 0.3768, 0.5954, 0.3636, 0.637, 0.2677, 0.6804, 0.2864, 0.5954, 0.3636, 0.5632, 0.3541, 0.5913, 0.2542, 0.637, 0.2677, 0.5632, 0.3541, 0.53, 0.3483, 0.5442, 0.2459, 0.5625, 0.2491, 0.5913, 0.2542, 0.53, 0.3483, 0.4963, 0.3464, 0.4963, 0.2432, 0.5442, 0.2459, 0.4963, 0.3464, 0.4625, 0.3483, 0.4484, 0.2459, 0.4963, 0.2432, 0.4625, 0.3483, 0.4293, 0.3541, 0.4012, 0.2542, 0.4484, 0.2459, 0.4293, 0.3541, 0.3972, 0.3636, 0.3556, 0.2677, 0.4012, 0.2542, 0.3972, 0.3636, 0.3666, 0.3768, 0.3122, 0.2864, 0.3556, 0.2677, 0.3666, 0.3768, 0.3381, 0.3933, 0.2716, 0.3098, 0.3122, 0.2864, 0.3381, 0.3933, 0.312, 0.413, 0.2347, 0.3378, 0.2716, 0.3098, 0.312, 0.413, 0.2889, 0.4355, 0.2018, 0.3697, 0.2125, 0.3593, 0.2347, 0.3378, 0.2889, 0.4355, 0.269, 0.4604, 0.1736, 0.4051, 0.2018, 0.3697, 0.269, 0.4604, 0.2527, 0.4875, 0.1505, 0.4435, 0.1736, 0.4051, 0.2527, 0.4875, 0.2403, 0.5161, 0.1328, 0.4843, 0.1455, 0.4551, 0.1505, 0.4435, 0.2403, 0.5161, 0.2319, 0.546, 0.1209, 0.5267, 0.1328, 0.4843, 0.2319, 0.546, 0.2276, 0.5766, 0.1148, 0.5702, 0.1209, 0.5267, 0.2276, 0.5766, 0.2276, 0.6075, 0.1148, 0.614, 0.1148, 0.5702, 0.2276, 0.6075, 0.2319, 0.6381, 0.1209, 0.6574, 0.1148, 0.614, 0.2319, 0.6381, 0.2403, 0.668, 0.1328, 0.6999, 0.1209, 0.6574, 0.2403, 0.668, 0.2527, 0.6967, 0.1505, 0.7406, 0.1328, 0.6999, 0.2527, 0.6967, 0.269, 0.7237, 0.1736, 0.779, 0.1505, 0.7406, 0.269, 0.7237, 0.2889, 0.7487, 0.2018, 0.8145, 0.1929, 0.8033, 0.1736, 0.779, 0.2889, 0.7487, 0.312, 0.7712, 0.2347, 0.8464, 0.2018, 0.8145, 0.312, 0.7712, 0.3381, 0.7909, 0.2716, 0.8743, 0.2347, 0.8464, 0.3381, 0.7909, 0.3666, 0.8074, 0.3122, 0.8978, 0.2716, 0.8743, 0.3666, 0.8074, 0.3972, 0.8205, 0.3556, 0.9165, 0.3122, 0.8978, 0.3972, 0.8205, 0.4293, 0.8301, 0.4012, 0.93, 0.3556, 0.9165, 0.4293, 0.8301, 0.4625, 0.8359, 0.4484, 0.9382, 0.4146, 0.9323, 0.4012, 0.93, 0.4625, 0.8359, 0.4963, 0.8378, 0.4963, 0.941, 0.4484, 0.9382, 0.4963, 0.8378, 0.53, 0.8359, 0.5442, 0.9382, 0.4963, 0.941, 0.53, 0.8359, 0.5632, 0.8301, 0.5913, 0.93, 0.5442, 0.9382, 0.5632, 0.8301, 0.5954, 0.8205, 0.637, 0.9165, 0.5913, 0.93, 0.2755, 0.505, 0.2642, 0.5322, 0.2642, 0.5322, 0.2755, 0.505, 0.288, 0.4396, 0.3112, 0.4159, 0.3112, 0.4159, 0.288, 0.4396, 0.2902, 0.4793, 0.2755, 0.505, 0.2755, 0.505, 0.2902, 0.4793, 0.3112, 0.4159, 0.3374, 0.3952, 0.3374, 0.3952, 0.3112, 0.4159, 0.3082, 0.4556, 0.2902, 0.4793, 0.2902, 0.4793, 0.3082, 0.4556, 0.3374, 0.3952, 0.3661, 0.3779, 0.3661, 0.3779, 0.3374, 0.3952, 0.3292, 0.4342, 0.3082, 0.4556, 0.3082, 0.4556, 0.3292, 0.4342, 0.3661, 0.3779, 0.3968, 0.364, 0.3968, 0.364, 0.3661, 0.3779, 0.3528, 0.4156, 0.3292, 0.4342, 0.3292, 0.4342, 0.3528, 0.4156, 0.3968, 0.364, 0.4291, 0.354, 0.4291, 0.354, 0.3968, 0.364, 0.3787, 0.3999, 0.3528, 0.4156, 0.3528, 0.4156, 0.3787, 0.3999, 0.4291, 0.354, 0.4624, 0.3479, 0.4624, 0.3479, 0.4291, 0.354, 0.4064, 0.3874, 0.3787, 0.3999, 0.3787, 0.3999, 0.4064, 0.3874, 0.4624, 0.3479, 0.4963, 0.3459, 0.4963, 0.3459, 0.4624, 0.3479, 0.4356, 0.3783, 0.4064, 0.3874, 0.4064, 0.3874, 0.4356, 0.3783, 0.4963, 0.3459, 0.5301, 0.3479, 0.5301, 0.3479, 0.4963, 0.3459, 0.4657, 0.3728, 0.4356, 0.3783, 0.4356, 0.3783, 0.4657, 0.3728, 0.5301, 0.3479, 0.5635, 0.354, 0.5635, 0.354, 0.5301, 0.3479, 0.4963, 0.371, 0.4657, 0.3728, 0.4657, 0.3728, 0.4963, 0.371, 0.5635, 0.354, 0.5958, 0.364, 0.5958, 0.364, 0.5635, 0.354, 0.5269, 0.3728, 0.4963, 0.371, 0.4963, 0.371, 0.5269, 0.3728, 0.5958, 0.364, 0.6265, 0.3779, 0.6265, 0.3779, 0.5958, 0.364, 0.557, 0.3783, 0.5269, 0.3728, 0.5269, 0.3728, 0.557, 0.3783, 0.6265, 0.3779, 0.6551, 0.3952, 0.6551, 0.3952, 0.6265, 0.3779, 0.5861, 0.3874, 0.557, 0.3783, 0.557, 0.3783, 0.5861, 0.3874, 0.6551, 0.3952, 0.6813, 0.4159, 0.6813, 0.4159, 0.6551, 0.3952, 0.6138, 0.3999, 0.5861, 0.3874, 0.5861, 0.3874, 0.6138, 0.3999, 0.6813, 0.4159, 0.7045, 0.4396, 0.7045, 0.4396, 0.6813, 0.4159, 0.6397, 0.4156, 0.6138, 0.3999, 0.6138, 0.3999, 0.6397, 0.4156, 0.7045, 0.4396, 0.7245, 0.4658, 0.7245, 0.4658, 0.7045, 0.4396, 0.6633, 0.4342, 0.6397, 0.4156, 0.6397, 0.4156, 0.6633, 0.4342, 0.7245, 0.4658, 0.7408, 0.4943, 0.7408, 0.4943, 0.7245, 0.4658, 0.6843, 0.4556, 0.6633, 0.4342, 0.6633, 0.4342, 0.6843, 0.4556, 0.7408, 0.4943, 0.7533, 0.5244, 0.7533, 0.5244, 0.7408, 0.4943, 0.7023, 0.4793, 0.6843, 0.4556, 0.6843, 0.4556, 0.7023, 0.4793, 0.7533, 0.5244, 0.7618, 0.5559, 0.7618, 0.5559, 0.7533, 0.5244, 0.7171, 0.505, 0.7023, 0.4793, 0.7023, 0.4793, 0.7171, 0.505, 0.7618, 0.5559, 0.766, 0.5881, 0.766, 0.5881, 0.7618, 0.5559, 0.7283, 0.5322, 0.7171, 0.505, 0.7171, 0.505, 0.7283, 0.5322, 0.766, 0.5881, 0.766, 0.6205, 0.766, 0.6205, 0.766, 0.5881, 0.736, 0.5606, 0.7283, 0.5322, 0.7283, 0.5322, 0.736, 0.5606, 0.766, 0.6205, 0.7618, 0.6527, 0.7618, 0.6527, 0.766, 0.6205, 0.7398, 0.5896, 0.736, 0.5606, 0.736, 0.5606, 0.7398, 0.5896, 0.7618, 0.6527, 0.7533, 0.6841, 0.7533, 0.6841, 0.7618, 0.6527, 0.7398, 0.6189, 0.7398, 0.5896, 0.7398, 0.5896, 0.7398, 0.6189, 0.7533, 0.6841, 0.7408, 0.7143, 0.7408, 0.7143, 0.7533, 0.6841, 0.736, 0.648, 0.7398, 0.6189, 0.7398, 0.6189, 0.736, 0.648, 0.7408, 0.7143, 0.7245, 0.7427, 0.7245, 0.7427, 0.7408, 0.7143, 0.7283, 0.6764, 0.736, 0.648, 0.736, 0.648, 0.7283, 0.6764, 0.7245, 0.7427, 0.7045, 0.769, 0.7045, 0.769, 0.7245, 0.7427, 0.5857, 0.7983, 0.6133, 0.7865, 0.6259, 0.8074, 0.5954, 0.8205, 0.6133, 0.7865, 0.6391, 0.7715, 0.6545, 0.7909, 0.6259, 0.8074, 0.6391, 0.7715, 0.6626, 0.7538, 0.6805, 0.7712, 0.6545, 0.7909, 0.6626, 0.7538, 0.6835, 0.7335, 0.7037, 0.7487, 0.6805, 0.7712, 0.6835, 0.7335, 0.7015, 0.7109, 0.7235, 0.7237, 0.7037, 0.7487, 0.7015, 0.7109, 0.7162, 0.6865, 0.7398, 0.6967, 0.7235, 0.7237, 0.7162, 0.6865, 0.7274, 0.6606, 0.7523, 0.668, 0.7398, 0.6967, 0.7274, 0.6606, 0.735, 0.6336, 0.7607, 0.6381, 0.7523, 0.668, 0.735, 0.6336, 0.7388, 0.606, 0.7649, 0.6075, 0.7607, 0.6381, 0.7388, 0.606, 0.7388, 0.5781, 0.7649, 0.5766, 0.7649, 0.6075, 0.7388, 0.5781, 0.735, 0.5505, 0.7607, 0.546, 0.7649, 0.5766, 0.735, 0.5505, 0.7274, 0.5235, 0.7523, 0.5161, 0.7607, 0.546, 0.7274, 0.5235, 0.7162, 0.4976, 0.7398, 0.4875, 0.7523, 0.5161, 0.7162, 0.4976, 0.7015, 0.4732, 0.7235, 0.4604, 0.7398, 0.4875, 0.7015, 0.4732, 0.6835, 0.4507, 0.7037, 0.4355, 0.7235, 0.4604, 0.6835, 0.4507, 0.6626, 0.4304, 0.6805, 0.413, 0.7037, 0.4355, 0.6626, 0.4304, 0.6391, 0.4126, 0.6545, 0.3933, 0.6805, 0.413, 0.6391, 0.4126, 0.6133, 0.3977, 0.6259, 0.3768, 0.6545, 0.3933, 0.6133, 0.3977, 0.5857, 0.3858, 0.5954, 0.3636, 0.6259, 0.3768, 0.5857, 0.3858, 0.5567, 0.3772, 0.5632, 0.3541, 0.5954, 0.3636, 0.5567, 0.3772, 0.5267, 0.372, 0.53, 0.3483, 0.5632, 0.3541, 0.5267, 0.372, 0.4963, 0.3702, 0.4963, 0.3464, 0.53, 0.3483, 0.4963, 0.3702, 0.4658, 0.372, 0.4625, 0.3483, 0.4963, 0.3464, 0.4658, 0.372, 0.4358, 0.3772, 0.4293, 0.3541, 0.4625, 0.3483, 0.4358, 0.3772, 0.4068, 0.3858, 0.3972, 0.3636, 0.4293, 0.3541, 0.4068, 0.3858, 0.3792, 0.3977, 0.3666, 0.3768, 0.3972, 0.3636, 0.3792, 0.3977, 0.3534, 0.4126, 0.3381, 0.3933, 0.3666, 0.3768, 0.3534, 0.4126, 0.3299, 0.4304, 0.312, 0.413, 0.3381, 0.3933, 0.3299, 0.4304, 0.309, 0.4507, 0.2889, 0.4355, 0.312, 0.413, 0.309, 0.4507, 0.2911, 0.4732, 0.269, 0.4604, 0.2889, 0.4355, 0.2911, 0.4732, 0.2764, 0.4976, 0.2527, 0.4875, 0.269, 0.4604, 0.2764, 0.4976, 0.2652, 0.5235, 0.2403, 0.5161, 0.2527, 0.4875, 0.2652, 0.5235, 0.2576, 0.5505, 0.2319, 0.546, 0.2403, 0.5161, 0.2576, 0.5505, 0.2537, 0.5781, 0.2276, 0.5766, 0.2319, 0.546, 0.2537, 0.5781, 0.2537, 0.606, 0.2276, 0.6075, 0.2276, 0.5766, 0.2537, 0.606, 0.2576, 0.6336, 0.2319, 0.6381, 0.2276, 0.6075, 0.2576, 0.6336, 0.2652, 0.6606, 0.2403, 0.668, 0.2319, 0.6381, 0.2652, 0.6606, 0.2764, 0.6865, 0.2527, 0.6967, 0.2403, 0.668, 0.2764, 0.6865, 0.2911, 0.7109, 0.269, 0.7237, 0.2527, 0.6967, 0.2911, 0.7109, 0.309, 0.7335, 0.2889, 0.7487, 0.269, 0.7237, 0.309, 0.7335, 0.3299, 0.7538, 0.312, 0.7712, 0.2889, 0.7487, 0.3299, 0.7538, 0.3534, 0.7715, 0.3381, 0.7909, 0.312, 0.7712, 0.3534, 0.7715, 0.3792, 0.7865, 0.3666, 0.8074, 0.3381, 0.7909, 0.3792, 0.7865, 0.4068, 0.7983, 0.3972, 0.8205, 0.3666, 0.8074, 0.4068, 0.7983, 0.4358, 0.8069, 0.4293, 0.8301, 0.3972, 0.8205, 0.4358, 0.8069, 0.4658, 0.8122, 0.4625, 0.8359, 0.4293, 0.8301, 0.4658, 0.8122, 0.4963, 0.8139, 0.4963, 0.8378, 0.4625, 0.8359, 0.4963, 0.8139, 0.5267, 0.8122, 0.53, 0.8359, 0.4963, 0.8378, 0.5267, 0.8122, 0.5567, 0.8069, 0.5632, 0.8301, 0.53, 0.8359, 0.5567, 0.8069, 0.5857, 0.7983, 0.5954, 0.8205, 0.5632, 0.8301, 0.2681, 0.4658, 0.288, 0.4396, 0.288, 0.4396, 0.2681, 0.4658, 0.2642, 0.5322, 0.2566, 0.5606, 0.2566, 0.5606, 0.2642, 0.5322, 0.2517, 0.4943, 0.2681, 0.4658, 0.2681, 0.4658, 0.2517, 0.4943, 0.2566, 0.5606, 0.2527, 0.5896, 0.2527, 0.5896, 0.2566, 0.5606, 0.2392, 0.5244, 0.2517, 0.4943, 0.2517, 0.4943, 0.2392, 0.5244, 0.2527, 0.5896, 0.2527, 0.6189, 0.2527, 0.6189, 0.2527, 0.5896, 0.2308, 0.5559, 0.2392, 0.5244, 0.2392, 0.5244, 0.2308, 0.5559, 0.2527, 0.6189, 0.2566, 0.648, 0.2566, 0.648, 0.2527, 0.6189, 0.2265, 0.5881, 0.2308, 0.5559, 0.2308, 0.5559, 0.2265, 0.5881, 0.2566, 0.648, 0.2642, 0.6764, 0.2642, 0.6764, 0.2566, 0.648, 0.2265, 0.6205, 0.2265, 0.5881, 0.2265, 0.5881, 0.2265, 0.6205, 0.2642, 0.6764, 0.2755, 0.7036, 0.2755, 0.7036, 0.2642, 0.6764, 0.2308, 0.6527, 0.2265, 0.6205, 0.2265, 0.6205, 0.2308, 0.6527, 0.2755, 0.7036, 0.2902, 0.7293, 0.2902, 0.7293, 0.2755, 0.7036, 0.2392, 0.6841, 0.2308, 0.6527, 0.2308, 0.6527, 0.2392, 0.6841, 0.2902, 0.7293, 0.3082, 0.753, 0.3082, 0.753, 0.2902, 0.7293, 0.2517, 0.7143, 0.2392, 0.6841, 0.2392, 0.6841, 0.2517, 0.7143, 0.3082, 0.753, 0.3292, 0.7743, 0.3292, 0.7743, 0.3082, 0.753, 0.2681, 0.7427, 0.2517, 0.7143, 0.2517, 0.7143, 0.2681, 0.7427, 0.3292, 0.7743, 0.3528, 0.793, 0.3528, 0.793, 0.3292, 0.7743, 0.288, 0.769, 0.2681, 0.7427, 0.2681, 0.7427, 0.288, 0.769, 0.3528, 0.793, 0.3787, 0.8087, 0.3787, 0.8087, 0.3528, 0.793, 0.3112, 0.7926, 0.288, 0.769, 0.288, 0.769, 0.3112, 0.7926, 0.3787, 0.8087, 0.4064, 0.8212, 0.4064, 0.8212, 0.3787, 0.8087, 0.3374, 0.8133, 0.3112, 0.7926, 0.3112, 0.7926, 0.3374, 0.8133, 0.4064, 0.8212, 0.4356, 0.8302, 0.4356, 0.8302, 0.4064, 0.8212, 0.3661, 0.8307, 0.3374, 0.8133, 0.3374, 0.8133, 0.3661, 0.8307, 0.4356, 0.8302, 0.4657, 0.8357, 0.4657, 0.8357, 0.4356, 0.8302, 0.3968, 0.8445, 0.3661, 0.8307, 0.3661, 0.8307, 0.3968, 0.8445, 0.4657, 0.8357, 0.4963, 0.8376, 0.4963, 0.8376, 0.4657, 0.8357, 0.4291, 0.8545, 0.3968, 0.8445, 0.3968, 0.8445, 0.4291, 0.8545, 0.4963, 0.8376, 0.5269, 0.8357, 0.5269, 0.8357, 0.4963, 0.8376, 0.4624, 0.8606, 0.4291, 0.8545, 0.4291, 0.8545, 0.4624, 0.8606, 0.5269, 0.8357, 0.557, 0.8302, 0.557, 0.8302, 0.5269, 0.8357, 0.4963, 0.8627, 0.4624, 0.8606, 0.4624, 0.8606, 0.4963, 0.8627, 0.557, 0.8302, 0.5861, 0.8212, 0.5861, 0.8212, 0.557, 0.8302, 0.5301, 0.8606, 0.4963, 0.8627, 0.4963, 0.8627, 0.5301, 0.8606, 0.5635, 0.8545, 0.5301, 0.8606, 0.5301, 0.8606, 0.5635, 0.8545, 0.5861, 0.8212, 0.6138, 0.8087, 0.6138, 0.8087, 0.5861, 0.8212, 0.5958, 0.8445, 0.5635, 0.8545, 0.5635, 0.8545, 0.5958, 0.8445, 0.6138, 0.8087, 0.6397, 0.793, 0.6397, 0.793, 0.6138, 0.8087, 0.6397, 0.793, 0.6633, 0.7743, 0.6633, 0.7743, 0.6397, 0.793, 0.6265, 0.8307, 0.5958, 0.8445, 0.5958, 0.8445, 0.6265, 0.8307, 0.6633, 0.7743, 0.6843, 0.753, 0.6843, 0.753, 0.6633, 0.7743, 0.6551, 0.8133, 0.6265, 0.8307, 0.6265, 0.8307, 0.6551, 0.8133, 0.6843, 0.753, 0.7023, 0.7293, 0.7023, 0.7293, 0.6843, 0.753, 0.6813, 0.7926, 0.6551, 0.8133, 0.6551, 0.8133, 0.6813, 0.7926, 0.7023, 0.7293, 0.7171, 0.7036, 0.7171, 0.7036, 0.7023, 0.7293, 0.7045, 0.769, 0.6813, 0.7926, 0.6813, 0.7926, 0.7045, 0.769, 0.7171, 0.7036, 0.7283, 0.6764, 0.7283, 0.6764, 0.7171, 0.7036, 0.6073, 0.8288, 0.6357, 0.813, 0.7053, 0.9115, 0.6633, 0.9349, 0.5772, 0.8411, 0.6073, 0.8288, 0.6633, 0.9349, 0.6186, 0.9531, 0.5456, 0.8497, 0.5772, 0.8411, 0.6186, 0.9531, 0.5718, 0.966, 0.5132, 0.8546, 0.5456, 0.8497, 0.5718, 0.966, 0.5366, 0.9712, 0.5238, 0.9731, 0.4805, 0.8556, 0.5132, 0.8546, 0.5238, 0.9731, 0.4753, 0.9746, 0.448, 0.8526, 0.4805, 0.8556, 0.4753, 0.9746, 0.427, 0.9702, 0.4161, 0.8459, 0.448, 0.8526, 0.427, 0.9702, 0.4053, 0.9656, 0.3798, 0.9602, 0.3854, 0.8354, 0.4161, 0.8459, 0.3798, 0.9602, 0.3343, 0.9446, 0.3564, 0.8213, 0.3854, 0.8354, 0.3343, 0.9446, 0.2913, 0.9238, 0.3295, 0.8039, 0.3564, 0.8213, 0.2913, 0.9238, 0.2514, 0.8979, 0.3052, 0.7834, 0.3295, 0.8039, 0.2514, 0.8979, 0.2153, 0.8676, 0.2838, 0.7601, 0.3052, 0.7834, 0.2153, 0.8676, 0.1836, 0.8331, 0.2656, 0.7345, 0.2838, 0.7601, 0.1836, 0.8331, 0.1723, 0.8171, 0.1567, 0.7951, 0.2511, 0.7069, 0.2656, 0.7345, 0.1567, 0.7951, 0.1351, 0.7541, 0.2403, 0.6777, 0.2511, 0.7069, 0.1351, 0.7541, 0.1191, 0.7109, 0.2335, 0.6475, 0.2403, 0.6777, 0.1191, 0.7109, 0.109, 0.6661, 0.2307, 0.6166, 0.2335, 0.6475, 0.109, 0.6661, 0.105, 0.6203, 0.2321, 0.5856, 0.2307, 0.6166, 0.105, 0.6203, 0.107, 0.5744, 0.2375, 0.555, 0.2321, 0.5856, 0.107, 0.5744, 0.115, 0.529, 0.247, 0.5253, 0.2375, 0.555, 0.115, 0.529, 0.129, 0.4849, 0.2603, 0.4968, 0.247, 0.5253, 0.129, 0.4849, 0.1408, 0.4598, 0.1488, 0.4428, 0.2772, 0.4702, 0.2603, 0.4968, 0.1488, 0.4428, 0.1739, 0.4032, 0.2975, 0.4457, 0.2772, 0.4702, 0.1739, 0.4032, 0.204, 0.3669, 0.3209, 0.4238, 0.2975, 0.4457, 0.204, 0.3669, 0.2387, 0.3344, 0.347, 0.4048, 0.3209, 0.4238, 0.2387, 0.3344, 0.2773, 0.3063, 0.3753, 0.389, 0.347, 0.4048, 0.2773, 0.3063, 0.3193, 0.2829, 0.4055, 0.3767, 0.3753, 0.389, 0.3193, 0.2829, 0.3641, 0.2647, 0.437, 0.3681, 0.4055, 0.3767, 0.3641, 0.2647, 0.4108, 0.2519, 0.4694, 0.3632, 0.437, 0.3681, 0.4108, 0.2519, 0.443, 0.2471, 0.4588, 0.2447, 0.5021, 0.3623, 0.4694, 0.3632, 0.4588, 0.2447, 0.5073, 0.2432, 0.5347, 0.3652, 0.5021, 0.3623, 0.5073, 0.2432, 0.5556, 0.2476, 0.5666, 0.372, 0.5347, 0.3652, 0.5556, 0.2476, 0.569, 0.2504, 0.6029, 0.2576, 0.5973, 0.3825, 0.5666, 0.372, 0.6029, 0.2576, 0.6484, 0.2732, 0.6263, 0.3965, 0.5973, 0.3825, 0.6484, 0.2732, 0.6914, 0.294, 0.6532, 0.414, 0.6263, 0.3965, 0.6914, 0.294, 0.7313, 0.3199, 0.6775, 0.4345, 0.6532, 0.414, 0.7313, 0.3199, 0.7673, 0.3503, 0.6989, 0.4577, 0.6775, 0.4345, 0.7673, 0.3503, 0.7991, 0.3847, 0.717, 0.4833, 0.6989, 0.4577, 0.7991, 0.3847, 0.8259, 0.4227, 0.7316, 0.5109, 0.717, 0.4833, 0.8259, 0.4227, 0.8475, 0.4637, 0.7424, 0.5401, 0.7316, 0.5109, 0.8475, 0.4637, 0.8587, 0.494, 0.8635, 0.5069, 0.7492, 0.5704, 0.7424, 0.5401, 0.8635, 0.5069, 0.8736, 0.5517, 0.7519, 0.6012, 0.7492, 0.5704, 0.8736, 0.5517, 0.8777, 0.5975, 0.7506, 0.6322, 0.7519, 0.6012, 0.8777, 0.5975, 0.8757, 0.6434, 0.7451, 0.6628, 0.7506, 0.6322, 0.8757, 0.6434, 0.8676, 0.6888, 0.7357, 0.6925, 0.7451, 0.6628, 0.8676, 0.6888, 0.8536, 0.7329, 0.7224, 0.721, 0.7357, 0.6925, 0.8536, 0.7329, 0.848, 0.7448, 0.8339, 0.7751, 0.7054, 0.7477, 0.7224, 0.721, 0.8339, 0.7751, 0.8088, 0.8146, 0.6851, 0.7721, 0.7054, 0.7477, 0.8088, 0.8146, 0.7786, 0.8509, 0.6617, 0.794, 0.6851, 0.7721, 0.7786, 0.8509, 0.744, 0.8834, 0.6357, 0.813, 0.6617, 0.794, 0.744, 0.8834, 0.7053, 0.9115, 0.617, 0.3928, 0.6446, 0.4094, 0.6446, 0.4094, 0.617, 0.3928, 0.6646, 0.4733, 0.6453, 0.4538, 0.6453, 0.4538, 0.6646, 0.4733, 0.5873, 0.3796, 0.617, 0.3928, 0.617, 0.3928, 0.5873, 0.3796, 0.6453, 0.4538, 0.6235, 0.4368, 0.6235, 0.4368, 0.6453, 0.4538, 0.5562, 0.37, 0.5873, 0.3796, 0.5873, 0.3796, 0.5562, 0.37, 0.6235, 0.4368, 0.5997, 0.4225, 0.5997, 0.4225, 0.6235, 0.4368, 0.524, 0.3642, 0.5562, 0.37, 0.5562, 0.37, 0.524, 0.3642, 0.5997, 0.4225, 0.5741, 0.4111, 0.5741, 0.4111, 0.5997, 0.4225, 0.4913, 0.3623, 0.524, 0.3642, 0.524, 0.3642, 0.4913, 0.3623, 0.5741, 0.4111, 0.5473, 0.4028, 0.5473, 0.4028, 0.5741, 0.4111, 0.4586, 0.3642, 0.4913, 0.3623, 0.4913, 0.3623, 0.4586, 0.3642, 0.5473, 0.4028, 0.5195, 0.3978, 0.5195, 0.3978, 0.5473, 0.4028, 0.4265, 0.37, 0.4586, 0.3642, 0.4586, 0.3642, 0.4265, 0.37, 0.5195, 0.3978, 0.4913, 0.3962, 0.4913, 0.3962, 0.5195, 0.3978, 0.3953, 0.3796, 0.4265, 0.37, 0.4265, 0.37, 0.3953, 0.3796, 0.4913, 0.3962, 0.4631, 0.3978, 0.4631, 0.3978, 0.4913, 0.3962, 0.3657, 0.3928, 0.3953, 0.3796, 0.3953, 0.3796, 0.3657, 0.3928, 0.4631, 0.3978, 0.4354, 0.4028, 0.4354, 0.4028, 0.4631, 0.3978, 0.338, 0.4094, 0.3657, 0.3928, 0.3657, 0.3928, 0.338, 0.4094, 0.4354, 0.4028, 0.4085, 0.4111, 0.4085, 0.4111, 0.4354, 0.4028, 0.3128, 0.4291, 0.338, 0.4094, 0.338, 0.4094, 0.3128, 0.4291, 0.4085, 0.4111, 0.383, 0.4225, 0.383, 0.4225, 0.4085, 0.4111, 0.2904, 0.4517, 0.3128, 0.4291, 0.3128, 0.4291, 0.2904, 0.4517, 0.383, 0.4225, 0.3591, 0.4368, 0.3591, 0.4368, 0.383, 0.4225, 0.2711, 0.4767, 0.2904, 0.4517, 0.2904, 0.4517, 0.2711, 0.4767, 0.3591, 0.4368, 0.3373, 0.4538, 0.3373, 0.4538, 0.3591, 0.4368, 0.2554, 0.5039, 0.2711, 0.4767, 0.2711, 0.4767, 0.2554, 0.5039, 0.3373, 0.4538, 0.318, 0.4733, 0.318, 0.4733, 0.3373, 0.4538, 0.2433, 0.5327, 0.2554, 0.5039, 0.2554, 0.5039, 0.2433, 0.5327, 0.318, 0.4733, 0.3014, 0.4949, 0.3014, 0.4949, 0.318, 0.4733, 0.2352, 0.5627, 0.2433, 0.5327, 0.2433, 0.5327, 0.2352, 0.5627, 0.3014, 0.4949, 0.2878, 0.5183, 0.2878, 0.5183, 0.3014, 0.4949, 0.2311, 0.5934, 0.2352, 0.5627, 0.2352, 0.5627, 0.2311, 0.5934, 0.2878, 0.5183, 0.2774, 0.5432, 0.2774, 0.5432, 0.2878, 0.5183, 0.2311, 0.6244, 0.2311, 0.5934, 0.2311, 0.5934, 0.2311, 0.6244, 0.2774, 0.5432, 0.2704, 0.569, 0.2704, 0.569, 0.2774, 0.5432, 0.2352, 0.6551, 0.2311, 0.6244, 0.2311, 0.6244, 0.2352, 0.6551, 0.2704, 0.569, 0.2668, 0.5956, 0.2668, 0.5956, 0.2704, 0.569, 0.2433, 0.6851, 0.2352, 0.6551, 0.2352, 0.6551, 0.2433, 0.6851, 0.2668, 0.5956, 0.2668, 0.6223, 0.2668, 0.6223, 0.2668, 0.5956, 0.2554, 0.7139, 0.2433, 0.6851, 0.2433, 0.6851, 0.2554, 0.7139, 0.2668, 0.6223, 0.2704, 0.6488, 0.2704, 0.6488, 0.2668, 0.6223, 0.2711, 0.7411, 0.2554, 0.7139, 0.2554, 0.7139, 0.2711, 0.7411, 0.2704, 0.6488, 0.2774, 0.6747, 0.2774, 0.6747, 0.2704, 0.6488, 0.2904, 0.7661, 0.2711, 0.7411, 0.2711, 0.7411, 0.2904, 0.7661, 0.2774, 0.6747, 0.2878, 0.6995, 0.2878, 0.6995, 0.2774, 0.6747, 0.3128, 0.7887, 0.2904, 0.7661, 0.2904, 0.7661, 0.3128, 0.7887, 0.2878, 0.6995, 0.3014, 0.7229, 0.3014, 0.7229, 0.2878, 0.6995, 0.338, 0.8085, 0.3128, 0.7887, 0.3128, 0.7887, 0.338, 0.8085, 0.3014, 0.7229, 0.318, 0.7445, 0.318, 0.7445, 0.3014, 0.7229, 0.5914, 0.7986, 0.6158, 0.785, 0.6357, 0.813, 0.6073, 0.8288, 0.5654, 0.8092, 0.5914, 0.7986, 0.6073, 0.8288, 0.5772, 0.8411, 0.5382, 0.8166, 0.5654, 0.8092, 0.5772, 0.8411, 0.5456, 0.8497, 0.5102, 0.8208, 0.5382, 0.8166, 0.5456, 0.8497, 0.5132, 0.8546, 0.482, 0.8217, 0.5102, 0.8208, 0.5132, 0.8546, 0.4805, 0.8556, 0.4539, 0.8191, 0.482, 0.8217, 0.4805, 0.8556, 0.448, 0.8526, 0.4264, 0.8133, 0.4539, 0.8191, 0.448, 0.8526, 0.4161, 0.8459, 0.4, 0.8042, 0.4264, 0.8133, 0.4161, 0.8459, 0.3854, 0.8354, 0.3749, 0.7921, 0.4, 0.8042, 0.3854, 0.8354, 0.3564, 0.8213, 0.3517, 0.7771, 0.3749, 0.7921, 0.3564, 0.8213, 0.3295, 0.8039, 0.3307, 0.7594, 0.3517, 0.7771, 0.3295, 0.8039, 0.3052, 0.7834, 0.3123, 0.7393, 0.3307, 0.7594, 0.3052, 0.7834, 0.2838, 0.7601, 0.2966, 0.7172, 0.3123, 0.7393, 0.2838, 0.7601, 0.2656, 0.7345, 0.2841, 0.6934, 0.2966, 0.7172, 0.2656, 0.7345, 0.2511, 0.7069, 0.2748, 0.6683, 0.2841, 0.6934, 0.2511, 0.7069, 0.2403, 0.6777, 0.2689, 0.6422, 0.2748, 0.6683, 0.2403, 0.6777, 0.2335, 0.6475, 0.2665, 0.6156, 0.2689, 0.6422, 0.2335, 0.6475, 0.2307, 0.6166, 0.2677, 0.5888, 0.2665, 0.6156, 0.2307, 0.6166, 0.2321, 0.5856, 0.2724, 0.5624, 0.2677, 0.5888, 0.2321, 0.5856, 0.2375, 0.555, 0.2805, 0.5368, 0.2724, 0.5624, 0.2375, 0.555, 0.247, 0.5253, 0.292, 0.5122, 0.2805, 0.5368, 0.247, 0.5253, 0.2603, 0.4968, 0.3066, 0.4892, 0.292, 0.5122, 0.2603, 0.4968, 0.2772, 0.4702, 0.3242, 0.4681, 0.3066, 0.4892, 0.2772, 0.4702, 0.2975, 0.4457, 0.3443, 0.4492, 0.3242, 0.4681, 0.2975, 0.4457, 0.3209, 0.4238, 0.3668, 0.4328, 0.3443, 0.4492, 0.3209, 0.4238, 0.347, 0.4048, 0.3913, 0.4192, 0.3668, 0.4328, 0.347, 0.4048, 0.3753, 0.389, 0.4173, 0.4086, 0.3913, 0.4192, 0.3753, 0.389, 0.4055, 0.3767, 0.4445, 0.4012, 0.4173, 0.4086, 0.4055, 0.3767, 0.437, 0.3681, 0.4724, 0.397, 0.4445, 0.4012, 0.437, 0.3681, 0.4694, 0.3632, 0.5006, 0.3962, 0.4724, 0.397, 0.4694, 0.3632, 0.5021, 0.3623, 0.5287, 0.3987, 0.5006, 0.3962, 0.5021, 0.3623, 0.5347, 0.3652, 0.5562, 0.4045, 0.5287, 0.3987, 0.5347, 0.3652, 0.5666, 0.372, 0.5827, 0.4136, 0.5562, 0.4045, 0.5666, 0.372, 0.5973, 0.3825, 0.6077, 0.4257, 0.5827, 0.4136, 0.5973, 0.3825, 0.6263, 0.3965, 0.6309, 0.4407, 0.6077, 0.4257, 0.6263, 0.3965, 0.6532, 0.414, 0.6519, 0.4584, 0.6309, 0.4407, 0.6532, 0.414, 0.6775, 0.4345, 0.6704, 0.4785, 0.6519, 0.4584, 0.6775, 0.4345, 0.6989, 0.4577, 0.686, 0.5006, 0.6704, 0.4785, 0.6989, 0.4577, 0.717, 0.4833, 0.6986, 0.5244, 0.686, 0.5006, 0.717, 0.4833, 0.7316, 0.5109, 0.7079, 0.5496, 0.6986, 0.5244, 0.7316, 0.5109, 0.7424, 0.5401, 0.7137, 0.5757, 0.7079, 0.5496, 0.7424, 0.5401, 0.7492, 0.5704, 0.7161, 0.6023, 0.7137, 0.5757, 0.7492, 0.5704, 0.7519, 0.6012, 0.715, 0.629, 0.7161, 0.6023, 0.7519, 0.6012, 0.7506, 0.6322, 0.7103, 0.6554, 0.715, 0.629, 0.7506, 0.6322, 0.7451, 0.6628, 0.7021, 0.681, 0.7103, 0.6554, 0.7451, 0.6628, 0.7357, 0.6925, 0.6906, 0.7056, 0.7021, 0.681, 0.7357, 0.6925, 0.7224, 0.721, 0.676, 0.7286, 0.6906, 0.7056, 0.7224, 0.721, 0.7054, 0.7477, 0.6585, 0.7497, 0.676, 0.7286, 0.7054, 0.7477, 0.6851, 0.7721, 0.6383, 0.7686, 0.6585, 0.7497, 0.6851, 0.7721, 0.6617, 0.794, 0.6158, 0.785, 0.6383, 0.7686, 0.6617, 0.794, 0.6357, 0.813, 0.6813, 0.4949, 0.6646, 0.4733, 0.6646, 0.4733, 0.6813, 0.4949, 0.6446, 0.4094, 0.6698, 0.4291, 0.6698, 0.4291, 0.6446, 0.4094, 0.6949, 0.5183, 0.6813, 0.4949, 0.6813, 0.4949, 0.6949, 0.5183, 0.6698, 0.4291, 0.6923, 0.4517, 0.6923, 0.4517, 0.6698, 0.4291, 0.7053, 0.5432, 0.6949, 0.5183, 0.6949, 0.5183, 0.7053, 0.5432, 0.6923, 0.4517, 0.7115, 0.4767, 0.7115, 0.4767, 0.6923, 0.4517, 0.7123, 0.569, 0.7053, 0.5432, 0.7053, 0.5432, 0.7123, 0.569, 0.7115, 0.4767, 0.7273, 0.5039, 0.7273, 0.5039, 0.7115, 0.4767, 0.7158, 0.5956, 0.7123, 0.569, 0.7123, 0.569, 0.7158, 0.5956, 0.7273, 0.5039, 0.7393, 0.5327, 0.7393, 0.5327, 0.7273, 0.5039, 0.7158, 0.6223, 0.7158, 0.5956, 0.7158, 0.5956, 0.7158, 0.6223, 0.7393, 0.5327, 0.7475, 0.5627, 0.7475, 0.5627, 0.7393, 0.5327, 0.7123, 0.6488, 0.7158, 0.6223, 0.7158, 0.6223, 0.7123, 0.6488, 0.7475, 0.5627, 0.7516, 0.5934, 0.7516, 0.5934, 0.7475, 0.5627, 0.7053, 0.6747, 0.7123, 0.6488, 0.7123, 0.6488, 0.7053, 0.6747, 0.7516, 0.5934, 0.7516, 0.6244, 0.7516, 0.6244, 0.7516, 0.5934, 0.6949, 0.6995, 0.7053, 0.6747, 0.7053, 0.6747, 0.6949, 0.6995, 0.7516, 0.6244, 0.7475, 0.6551, 0.7475, 0.6551, 0.7516, 0.6244, 0.6813, 0.7229, 0.6949, 0.6995, 0.6949, 0.6995, 0.6813, 0.7229, 0.7475, 0.6551, 0.7393, 0.6851, 0.7393, 0.6851, 0.7475, 0.6551, 0.6646, 0.7445, 0.6813, 0.7229, 0.6813, 0.7229, 0.6646, 0.7445, 0.7393, 0.6851, 0.7273, 0.7139, 0.7273, 0.7139, 0.7393, 0.6851, 0.6453, 0.764, 0.6646, 0.7445, 0.6646, 0.7445, 0.6453, 0.764, 0.7273, 0.7139, 0.7115, 0.7411, 0.7115, 0.7411, 0.7273, 0.7139, 0.6235, 0.781, 0.6453, 0.764, 0.6453, 0.764, 0.6235, 0.781, 0.7115, 0.7411, 0.6923, 0.7661, 0.6923, 0.7661, 0.7115, 0.7411, 0.5997, 0.7953, 0.6235, 0.781, 0.6235, 0.781, 0.5997, 0.7953, 0.6923, 0.7661, 0.6698, 0.7887, 0.6698, 0.7887, 0.6923, 0.7661, 0.6698, 0.7887, 0.6446, 0.8085, 0.6446, 0.8085, 0.6698, 0.7887, 0.5741, 0.8067, 0.5997, 0.7953, 0.5997, 0.7953, 0.5741, 0.8067, 0.6446, 0.8085, 0.617, 0.8251, 0.617, 0.8251, 0.6446, 0.8085, 0.5473, 0.815, 0.5741, 0.8067, 0.5741, 0.8067, 0.5473, 0.815, 0.5195, 0.82, 0.5473, 0.815, 0.5473, 0.815, 0.5195, 0.82, 0.617, 0.8251, 0.5873, 0.8382, 0.5873, 0.8382, 0.617, 0.8251, 0.4913, 0.8217, 0.5195, 0.82, 0.5195, 0.82, 0.4913, 0.8217, 0.5873, 0.8382, 0.5562, 0.8478, 0.5562, 0.8478, 0.5873, 0.8382, 0.4631, 0.82, 0.4913, 0.8217, 0.4913, 0.8217, 0.4631, 0.82, 0.5562, 0.8478, 0.524, 0.8536, 0.524, 0.8536, 0.5562, 0.8478, 0.4354, 0.815, 0.4631, 0.82, 0.4631, 0.82, 0.4354, 0.815, 0.524, 0.8536, 0.4913, 0.8556, 0.4913, 0.8556, 0.524, 0.8536, 0.4085, 0.8067, 0.4354, 0.815, 0.4354, 0.815, 0.4085, 0.8067, 0.4913, 0.8556, 0.4586, 0.8536, 0.4586, 0.8536, 0.4913, 0.8556, 0.383, 0.7953, 0.4085, 0.8067, 0.4085, 0.8067, 0.383, 0.7953, 0.4586, 0.8536, 0.4265, 0.8478, 0.4265, 0.8478, 0.4586, 0.8536, 0.3591, 0.781, 0.383, 0.7953, 0.383, 0.7953, 0.3591, 0.781, 0.4265, 0.8478, 0.3953, 0.8382, 0.3953, 0.8382, 0.4265, 0.8478, 0.3373, 0.764, 0.3591, 0.781, 0.3591, 0.781, 0.3373, 0.764, 0.3953, 0.8382, 0.3657, 0.8251, 0.3657, 0.8251, 0.3953, 0.8382, 0.318, 0.7445, 0.3373, 0.764, 0.3373, 0.764, 0.318, 0.7445, 0.3657, 0.8251, 0.338, 0.8085, 0.338, 0.8085, 0.3657, 0.8251, 0.5184, 0.2916, 0.5184, 0.3012, 0.5184, 0.2946, 0.5184, 0.2861, 0.4927, 0.5876, 0.4927, 0.6012, 0.4927, 0.6009, 0.4927, 0.5874, 0.4927, 0.5498, 0.4927, 0.5576, 0.4927, 0.5652, 0.4927, 0.5565, 0.5103, 0.249, 0.5103, 0.2521, 0.5103, 0.2579, 0.5103, 0.2537, 0.4927, 0.4585, 0.4927, 0.452, 0.4927, 0.4567, 0.4927, 0.4626, 0.4927, 0.4121, 0.4927, 0.3985, 0.4927, 0.399, 0.4927, 0.4125, 0.4927, 0.4497, 0.4927, 0.442, 0.4927, 0.4351, 0.4927, 0.4436, 0.5103, 0.2912, 0.5103, 0.2877, 0.5103, 0.2842, 0.5103, 0.2882])
me_circle.materials.append(mat_material_001)
me_circle.update()

# ---- objects
ob_light = bpy.data.objects.new('Light', light_light)
ob_camera = bpy.data.objects.new('Camera', cam_camera)
ob_circle = bpy.data.objects.new('Circle', me_circle)

# ---- transforms, parenting, visibility, modifiers, constraints
ob_light.location = (4.076, 1.005, 5.904)
ob_light.rotation_euler = (0.6503, 0.05522, 1.866)
ob_light.lock_rotations_4d = False
ob_light.empty_display_type = 'ARROWS'
ob_light.color = (0.0, 0.0, 0.0, 0.0)
ob_light.lineart.crease_threshold = 0.0
ob_camera.location = (7.359, -6.926, 4.958)
ob_camera.rotation_euler = (1.109, 0.0, 0.8149)
ob_camera.lock_rotations_4d = False
ob_camera.empty_display_type = 'ARROWS'
ob_camera.color = (0.0, 0.0, 0.0, 0.0)
ob_camera.display_type = 'WIRE'
ob_camera.lineart.crease_threshold = 0.0
ob_circle.location = (0.0, 0.0, 0.0)

# ---- collection membership
col_collection.objects.link(ob_light)
col_collection.objects.link(ob_camera)
col_collection.objects.link(ob_circle)

# ---- scene / render settings (as saved in the file)
scene.camera = ob_camera
scene.frame_start = 1; scene.frame_end = 250; scene.frame_set(166)
scene.render.engine = 'CYCLES'
scene.cycles.sampling_pattern = 'TABULATED_SOBOL'
scene.cycles.use_light_tree = False
scene.cycles.bake_type = 'DIFFUSE'
scene.view_settings.view_transform = 'Filmic'
bpy.context.view_layer.update()
